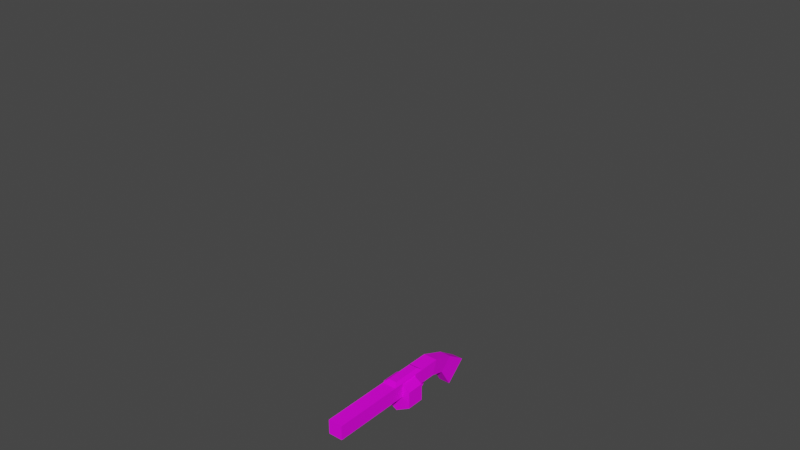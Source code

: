 # Source: model.blend  (saved by Blender 3.2.14; exported with 4.5.12 LTS)
import bpy
from mathutils import Matrix  # noqa: F401  (used for matrix-valued properties, if any)

bpy.ops.wm.read_factory_settings(use_empty=True)
scene = bpy.context.scene
scene.name = 'Scene'

# ---- collections
col_archive = bpy.data.collections.new('archive'); scene.collection.children.link(col_archive)

# ---- images (referenced by path relative to the original .blend; pixels are not part of the script)
import os
ASSET_DIR = os.environ.get("B2B_ASSET_DIR", "")  # directory of the original .blend (textures are referenced by path, not embedded)
HERE = os.path.dirname(os.path.abspath(__file__))  # packed textures are extracted next to this script under _unpacked/

def load_image(name, relpath, width, height, colorspace="sRGB"):
    """Load a texture the original file referenced (path relative to the .blend, or extracted next to this script)."""
    p = next((c for c in (os.path.join(HERE, relpath), os.path.join(ASSET_DIR, relpath)) if relpath and os.path.exists(c)), "")
    if p:
        img = bpy.data.images.load(p, check_existing=True)
        img.name = name
    else:  # same state as the original file: an image datablock whose file is absent (Cycles renders it pink)
        img = bpy.data.images.new(name, width, height)
        img.source = "FILE"
        img.filepath = "//" + (relpath or name)
    img.colorspace_settings.name = colorspace
    return img
img_shotgun_2_texture_png = load_image('shotgun_2_texture.png', 'shotgun_2_texture.png', 1024, 1024, 'sRGB')

# ---- materials (node trees are filled in below, after node groups)
mat_material = bpy.data.materials.new('Material')
mat_material.use_transparent_shadow = False

# ---- material node trees
mat_material.use_nodes = True; mat_material.node_tree.nodes.clear()
_N = mat_material.node_tree.nodes; _L = mat_material.node_tree.links
n0 = _N.new('ShaderNodeBsdfPrincipled'); n0.name = 'Principled BSDF'; n0.location = (10, 300)
n0.distribution = 'GGX'
n0.subsurface_method = 'RANDOM_WALK_SKIN'
n0.inputs[2].default_value = 1.0
n0.inputs[3].default_value = 1.45
n0.inputs[13].default_value = 0.1364
n0.inputs[27].default_value = (0.0, 0.0, 0.0, 1.0)
n0.inputs[28].default_value = 1.0
n1 = _N.new('ShaderNodeOutputMaterial'); n1.name = 'Material Output'; n1.location = (300, 300)
n2 = _N.new('ShaderNodeTexImage'); n2.name = 'Image Texture'; n2.location = (-452, 124)
n2.image = img_shotgun_2_texture_png
n2.interpolation = 'Closest'
_L.new(n0.outputs[0], n1.inputs[0])
_L.new(n2.outputs[0], n0.inputs[0])
n1.is_active_output = True

# ---- world
world_world = bpy.data.worlds.new('World'); scene.world = world_world
world_world.use_nodes = True; world_world.node_tree.nodes.clear()
_N = world_world.node_tree.nodes; _L = world_world.node_tree.links
n0 = _N.new('ShaderNodeOutputWorld'); n0.name = 'World Output'; n0.location = (300, 300)
n1 = _N.new('ShaderNodeBackground'); n1.name = 'Background'; n1.location = (10, 300)
n1.inputs[0].default_value = (0.05088, 0.05088, 0.05088, 1.0)
_L.new(n1.outputs[0], n0.inputs[0])
n0.is_active_output = True
world_world.color = (0.05088, 0.05088, 0.05088)
world_world.use_sun_shadow = False
world_world.sun_shadow_jitter_overblur = 0.0

# ---- meshes
me_cube_005 = bpy.data.meshes.new('Cube.005')
me_cube_005.from_pydata([(0.01124, 0.128, -0.006934), (0.01124, 0.1025, 0.02062), (0.01124, 0.1176, 0.02933), (0.001242, 0.128, -0.006934), (0.001242, 0.1025, 0.02062), (0.001242, 0.1176, 0.02933)], [], [(0, 1, 2), (0, 2, 5, 3), (3, 5, 4), (3, 4, 1, 0), (5, 2, 1, 4)])
_uv = me_cube_005.uv_layers.new(name='UVMap')
_uv.uv.foreach_set('vector', [0.8672, 0.8516, 0.9297, 0.8359, 0.9297, 0.8672, 0.9531, 0.9375, 0.9531, 0.875, 0.9766, 0.875, 0.9766, 0.9375, 0.8672, 0.8516, 0.9297, 0.8359, 0.9297, 0.8672, 0.9766, 0.7812, 0.9766, 0.8438, 0.9531, 0.8438, 0.9531, 0.7812, 0.9766, 0.875, 0.9531, 0.875, 0.9531, 0.8438, 0.9766, 0.8438])
me_cube_005.materials.append(mat_material)
me_cube_005.update()
me_cylinder_001 = bpy.data.meshes.new('Cylinder.001')
me_cylinder_001.from_pydata([(0.07088, 0.03714, -0.04092), (0.07088, -0.03714, -0.04092), (-4.113e-08, 0.03714, -0.08185), (-2.996e-08, -0.03714, -0.08185), (-0.07088, 0.03714, -0.04092), (-0.07088, -0.03714, -0.04092), (-0.07088, 0.03714, 0.04092), (-0.07088, -0.03714, 0.04092), (2.22e-08, 0.03714, 0.08185), (3.337e-08, -0.03714, 0.08185), (0.07088, 0.03714, 0.04092), (0.07088, -0.03714, 0.04092)], [], [(0, 1, 3, 2), (2, 3, 5, 4), (4, 5, 7, 6), (6, 7, 9, 8), (3, 1, 11, 9, 7, 5), (8, 9, 11, 10), (10, 11, 1, 0), (0, 2, 4, 6, 8, 10)])
_uv = me_cylinder_001.uv_layers.new(name='UVMap')
_uv.uv.foreach_set('vector', [0.5312, 0.6016, 0.4453, 0.6016, 0.4453, 0.5078, 0.5312, 0.5078, 0.5312, 0.5078, 0.4453, 0.5078, 0.4453, 0.4141, 0.5312, 0.4141, 0.5312, 0.4141, 0.4453, 0.4141, 0.4453, 0.3203, 0.5312, 0.3203, 0.5312, 0.3203, 0.4453, 0.3203, 0.4453, 0.2266, 0.5312, 0.2266, 0.6562, 0.07031, 0.7422, 0.1172, 0.7422, 0.2266, 0.6562, 0.2734, 0.5703, 0.2266, 0.5703, 0.1172, 0.5312, 0.2266, 0.4453, 0.2266, 0.4453, 0.1328, 0.5312, 0.1328, 0.5312, 0.1328, 0.4453, 0.1328, 0.4453, 0.03906, 0.5312, 0.03906, 0.5703, 0.1172, 0.6562, 0.07031, 0.7422, 0.1172, 0.7422, 0.2266, 0.6562, 0.2734, 0.5703, 0.2266])
me_cylinder_001.materials.append(mat_material)
me_cylinder_001.update()
me_cube_007 = bpy.data.meshes.new('Cube.007')
me_cube_007.from_pydata([(-0.03009, -0.3746, 0.02049), (-0.01821, -0.06052, 0.09338), (-0.03009, -0.3746, 0.08067), (-0.03009, -0.03714, 0.02049), (-0.01821, 0.06147, 0.09338), (0.03009, -0.3746, 0.02049), (0.01821, -0.06052, 0.09338), (0.03009, -0.3746, 0.08067), (0.03009, -0.03714, 0.02049), (0.01821, 0.06147, 0.09338), (0.03009, 0.1453, 0.02049), (0.006566, 0.06513, -0.02827), (0.03009, 0.1672, 0.08067), (0.006566, 0.07091, -0.01848), (0.03009, 0.03714, 0.02049), (0.006566, 0.1126, -0.0201), (0.006566, 0.1071, -0.01226), (-0.03009, 0.1453, 0.02049), (-0.03009, 0.1672, 0.08067), (-0.006566, 0.07091, -0.01848), (-0.006566, 0.06513, -0.02827), (-0.03009, 0.03714, 0.02049), (-0.006566, 0.1071, -0.01226), (-0.006566, 0.1126, -0.0201), (0.02395, 0.2593, -0.08158), (-0.02395, 0.2593, -0.08158), (0.02395, 0.3415, -0.006801), (-0.02395, 0.3415, -0.006801), (0.02395, 0.2098, -0.001316), (-0.02395, 0.2098, -0.001316), (-0.02395, 0.2614, 0.04677), (0.02395, 0.2614, 0.04677), (-1.133e-08, 0.3163, -0.06167), (-0.006566, 0.0496, 0.02049), (-0.006566, 0.05852, 0.02049), (0.006566, 0.05852, 0.02049), (0.006566, 0.0496, 0.02049), (-0.006566, 0.1269, 0.02049), (-0.006566, 0.1374, 0.02049), (0.006566, 0.1269, 0.02049), (0.006566, 0.1374, 0.02049), (-0.03009, 0.08048, 0.08067), (0.03009, 0.08048, 0.08067), (0.03009, -0.07952, 0.08067), (-0.03009, -0.07952, 0.08067), (0.03009, -0.03714, 0.08067), (0.03009, 0.03714, 0.08067), (-0.03009, -0.03714, 0.08067), (-0.03009, 0.03714, 0.08067)], [], [(41, 4, 9, 42), (9, 4, 1, 6), (43, 6, 1, 44), (21, 48, 41, 18, 17), (5, 7, 2, 0), (3, 8, 5, 0), (44, 2, 7, 43), (39, 40, 10, 14, 36, 35, 34, 33, 21, 17, 38, 37), (14, 21, 33, 36), (17, 10, 40, 38), (28, 10, 17, 29), (29, 18, 30), (30, 18, 12, 31), (12, 28, 31), (24, 25, 32), (26, 31, 28, 24), (27, 30, 31, 26), (25, 29, 30, 27), (24, 28, 29, 25), (27, 26, 32), (26, 24, 32), (25, 27, 32), (12, 10, 28), (29, 17, 18), (11, 13, 35, 36), (11, 15, 16, 13), (16, 15, 40, 39), (34, 19, 20, 33), (19, 22, 23, 20), (38, 23, 22, 37), (37, 22, 16, 39), (15, 23, 38, 40), (19, 13, 16, 22), (20, 23, 15, 11), (35, 13, 19, 34), (33, 20, 11, 36), (8, 3, 47, 45), (14, 46, 48, 21), (43, 45, 46, 42, 9, 6), (5, 8, 45, 43, 7), (4, 41, 48, 47, 44, 1), (10, 12, 42, 46, 14), (41, 42, 12, 18), (0, 2, 44, 47, 3), (45, 47, 48, 46)])
_uv = me_cube_007.uv_layers.new(name='UVMap')
_uv.uv.foreach_set('vector', [0.7188, 0.9766, 0.6875, 0.9609, 0.6875, 0.8906, 0.7188, 0.875, 0.6875, 0.8906, 0.6875, 0.9609, 0.4766, 0.9609, 0.4766, 0.8906, 0.4453, 0.875, 0.4766, 0.8906, 0.4766, 0.9609, 0.4453, 0.9766, 0.03125, 0.7578, 0.125, 0.7578, 0.125, 0.8281, 0.125, 0.9531, 0.03125, 0.9219, 0.3125, 0.125, 0.2188, 0.125, 0.2188, 0.03125, 0.3125, 0.03125, 0.4062, 0.6406, 0.3125, 0.6406, 0.3125, 0.125, 0.4062, 0.125, 0.125, 0.5781, 0.125, 0.125, 0.2188, 0.125, 0.2188, 0.5781, 0.3516, 0.8906, 0.3516, 0.9062, 0.3125, 0.9219, 0.3125, 0.7578, 0.3516, 0.7812, 0.3516, 0.7891, 0.3672, 0.7891, 0.3672, 0.7812, 0.4062, 0.7578, 0.4062, 0.9219, 0.3672, 0.9062, 0.3672, 0.8906, 0.3125, 0.7578, 0.4062, 0.7578, 0.3672, 0.7812, 0.3516, 0.7812, 0.4062, 0.9219, 0.3125, 0.9219, 0.3516, 0.9062, 0.3672, 0.9062, 0.875, 0.5156, 0.8672, 0.3828, 0.9609, 0.3828, 0.9531, 0.5156, 0.75, 0.5391, 0.7031, 0.6719, 0.6406, 0.5234, 0.875, 0.5156, 0.8672, 0.3828, 0.9609, 0.3828, 0.9531, 0.5156, 0.7031, 0.6719, 0.75, 0.5391, 0.6406, 0.5234, 0.8516, 0.03906, 0.9766, 0.03906, 0.9141, 0.1719, 0.6172, 0.375, 0.6406, 0.5234, 0.75, 0.5391, 0.7969, 0.3906, 0.875, 0.6641, 0.875, 0.5156, 0.9531, 0.5156, 0.9531, 0.6641, 0.7969, 0.3906, 0.75, 0.5391, 0.6406, 0.5234, 0.6172, 0.375, 0.875, 0.6641, 0.875, 0.5156, 0.9531, 0.5156, 0.9531, 0.6641, 0.9766, 0.3125, 0.8516, 0.3125, 0.9141, 0.1719, 0.8516, 0.3125, 0.8516, 0.03906, 0.9141, 0.1719, 0.9766, 0.03906, 0.9766, 0.3125, 0.9141, 0.1719, 0.7031, 0.6719, 0.7969, 0.6406, 0.75, 0.5391, 0.75, 0.5391, 0.7969, 0.6406, 0.7031, 0.6719, 0.8281, 0.8984, 0.8516, 0.8828, 0.9219, 0.9297, 0.9219, 0.9531, 0.8281, 0.8984, 0.8281, 0.8047, 0.8516, 0.8203, 0.8516, 0.8828, 0.8516, 0.8203, 0.8281, 0.8047, 0.9219, 0.7578, 0.9219, 0.7812, 0.9219, 0.9297, 0.8516, 0.8828, 0.8281, 0.8984, 0.9219, 0.9531, 0.8516, 0.8828, 0.8516, 0.8203, 0.8281, 0.8047, 0.8281, 0.8984, 0.9219, 0.7578, 0.8281, 0.8047, 0.8516, 0.8203, 0.9219, 0.7812, 0.7812, 0.7266, 0.7812, 0.8125, 0.7578, 0.8125, 0.7578, 0.7266, 0.7578, 0.8906, 0.7812, 0.8906, 0.7812, 0.9688, 0.7578, 0.9688, 0.7812, 0.8906, 0.7578, 0.8906, 0.7578, 0.8125, 0.7812, 0.8125, 0.7812, 0.8125, 0.7812, 0.8906, 0.7578, 0.8906, 0.7578, 0.8125, 0.7578, 0.9688, 0.7578, 0.8906, 0.7812, 0.8906, 0.7812, 0.9688, 0.7812, 0.7266, 0.7812, 0.8125, 0.7578, 0.8125, 0.7578, 0.7266, 0.7344, 0.75, 0.7344, 0.8438, 0.6406, 0.8438, 0.6406, 0.75, 0.4297, 0.75, 0.5156, 0.75, 0.5156, 0.8438, 0.4297, 0.8438, 0.4531, 0.8672, 0.5234, 0.8672, 0.6406, 0.8672, 0.7109, 0.8672, 0.6875, 0.8906, 0.4766, 0.8906, 0.3125, 0.125, 0.3125, 0.6406, 0.2188, 0.6406, 0.2188, 0.5781, 0.2188, 0.125, 0.6875, 0.9609, 0.7109, 0.9844, 0.6406, 0.9844, 0.5234, 0.9844, 0.4531, 0.9844, 0.4766, 0.9609, 0.3125, 0.9219, 0.2188, 0.9531, 0.2188, 0.8281, 0.2188, 0.7578, 0.3125, 0.7578, 0.125, 0.8281, 0.2188, 0.8281, 0.2188, 0.9531, 0.125, 0.9531, 0.03125, 0.125, 0.125, 0.125, 0.125, 0.5781, 0.125, 0.6406, 0.03125, 0.6406, 0.6406, 0.75, 0.6406, 0.8438, 0.5156, 0.8438, 0.5156, 0.75])
me_cube_007.materials.append(mat_material)
me_cube_007.update()
me_cube_091 = bpy.data.meshes.new('Cube.091')
me_cube_091.from_pydata([(0.01964, -0.06407, -0.1443), (-0.06751, -0.1076, 0.02547), (0.01964, 0.03123, -0.1443), (-0.06506, 0.0977, 0.02029), (0.0861, -0.05905, -0.1148), (-0.05116, -0.05473, 0.2339), (0.0861, 0.0383, -0.1148), (-0.0511, 0.05639, 0.2319), (-0.04626, -0.06346, -0.03761), (-0.04279, 0.05197, -0.04197), (0.04929, 0.07382, 0.1301), (0.04427, -0.08142, 0.1343), (0.08389, -0.01681, -0.1985), (-0.06506, 0.0977, 0.02029)], [(3, 13)], [(8, 1, 3, 9), (10, 9, 3), (10, 7, 5, 11), (11, 1, 8), (7, 3, 1, 5), (4, 11, 8, 0), (6, 10, 11, 4), (2, 9, 10, 6), (0, 8, 9, 2), (6, 4, 12), (0, 2, 12), (4, 0, 12), (2, 6, 12), (10, 3, 7), (11, 5, 1)])
_uv = me_cube_091.uv_layers.new(name='UVMap')
_uv.uv.foreach_set('vector', [0.7559, 0.1715, 0.7883, 0.191, 0.7004, 0.2297, 0.7059, 0.1926, 0.6938, 0.3043, 0.618, 0.2672, 0.6488, 0.252, 0.6938, 0.3043, 0.7605, 0.3109, 0.7625, 0.3629, 0.6961, 0.3727, 0.6961, 0.3727, 0.6504, 0.425, 0.6187, 0.4102, 0.7605, 0.3109, 0.7004, 0.2297, 0.7883, 0.191, 0.8074, 0.2895, 0.5867, 0.3516, 0.6961, 0.3727, 0.6187, 0.4102, 0.5727, 0.3801, 0.5875, 0.3238, 0.6938, 0.3043, 0.6961, 0.3727, 0.5867, 0.3516, 0.5738, 0.2953, 0.618, 0.2672, 0.6938, 0.3043, 0.5875, 0.3238, 0.7301, 0.1187, 0.7559, 0.1715, 0.7059, 0.1926, 0.6906, 0.1379, 0.5875, 0.3238, 0.5867, 0.3516, 0.5777, 0.3379, 0.5703, 0.3465, 0.5707, 0.3289, 0.5777, 0.3379, 0.5867, 0.3516, 0.5703, 0.3465, 0.5777, 0.3379, 0.5707, 0.3289, 0.5875, 0.3238, 0.5777, 0.3379, 0.6938, 0.3043, 0.7004, 0.2297, 0.7605, 0.3109, 0.6961, 0.3727, 0.7625, 0.3629, 0.7043, 0.4488])
me_cube_091.materials.append(None)
me_cube_091.update()
me_cube_092 = bpy.data.meshes.new('Cube.092')
me_cube_092.from_pydata([(0.05466, -0.009801, -0.153), (-0.1118, -0.03155, 0.1085), (-0.1118, 0.0491, 0.1085), (-0.01019, -0.02356, 0.2122), (-0.01019, 0.04883, 0.2103), (-0.04652, 0.08159, 0.1436), (-0.04652, -0.06403, 0.1551), (0.0392, -0.005196, -0.1322), (0.02213, -0.02256, -0.1322), (0.04376, 0.02094, -0.1301), (0.06673, -0.01904, -0.13), (0.06677, 0.007572, -0.1293), (0.04368, -0.03229, -0.1314)], [], [(8, 2, 7), (9, 5, 4, 11), (11, 4, 3, 10), (12, 6, 1, 8), (5, 2, 1, 6), (4, 5, 6, 3), (10, 3, 6, 12), (2, 9, 7), (0, 8, 7), (0, 7, 9), (0, 11, 10), (0, 10, 12), (0, 9, 11), (0, 12, 8), (8, 1, 2), (2, 5, 9)])
_uv = me_cube_092.uv_layers.new(name='UVMap')
_uv.uv.foreach_set('vector', [0.4254, 0.0832, 0.4605, 0.2176, 0.4137, 0.08438, 0.4543, 0.0457, 0.5855, 0.1035, 0.5914, 0.1434, 0.4453, 0.05469, 0.4453, 0.05469, 0.5914, 0.1434, 0.5703, 0.1719, 0.4391, 0.0625, 0.432, 0.07383, 0.5332, 0.1809, 0.4949, 0.198, 0.4254, 0.0832, 0.6313, 0.1516, 0.6504, 0.1859, 0.627, 0.2176, 0.5859, 0.2066, 0.5914, 0.1434, 0.6313, 0.1516, 0.5859, 0.2066, 0.5703, 0.1719, 0.4391, 0.0625, 0.5703, 0.1719, 0.5332, 0.1809, 0.432, 0.07383, 0.5926, 0.06484, 0.4543, 0.0457, 0.4551, 0.03242, 0.4371, 0.05586, 0.4285, 0.05469, 0.4344, 0.05078, 0.4371, 0.05586, 0.4344, 0.05078, 0.4422, 0.04805, 0.4371, 0.05586, 0.4453, 0.05469, 0.4391, 0.0625, 0.4371, 0.05586, 0.4391, 0.0625, 0.4313, 0.06055, 0.4371, 0.05586, 0.4422, 0.04805, 0.4453, 0.05469, 0.4371, 0.05586, 0.4313, 0.06055, 0.4285, 0.05469, 0.4254, 0.0832, 0.4949, 0.198, 0.4605, 0.2176, 0.5926, 0.06484, 0.5855, 0.1035, 0.4543, 0.0457])
me_cube_092.materials.append(None)
me_cube_092.update()
me_cube_093 = bpy.data.meshes.new('Cube.093')
me_cube_093.from_pydata([(-0.03446, -0.02957, -0.01191), (-0.03223, -0.01167, 0.03457), (0.0004137, 0.006124, -0.01279), (-0.01625, 0.004786, 0.03283), (0.0361, -0.03362, -0.04679), (0.01433, -0.01567, 0.03664), (0.0345, 0.04678, -0.04649), (0.01855, 0.02369, 0.03486), (0.0035, 0.0466, -0.04637), (-0.01183, 0.03894, 0.0317), (-0.003527, -0.04814, -0.04062), (-0.009099, -0.02825, 0.03435)], [], [(0, 1, 3, 2), (8, 9, 7, 6), (6, 7, 5, 4), (10, 11, 1, 0), (8, 6, 4, 10), (5, 7, 3), (7, 9, 3), (2, 10, 0), (4, 5, 11, 10), (2, 3, 9, 8), (3, 11, 5), (3, 1, 11), (2, 8, 10)])
_uv = me_cube_093.uv_layers.new(name='UVMap')
_uv.uv.foreach_set('vector', [0.8734, 0.2887, 0.8895, 0.3141, 0.8793, 0.3227, 0.8531, 0.3098, 0.9645, 0.25, 0.9598, 0.2973, 0.9391, 0.2937, 0.9484, 0.2441, 0.9484, 0.2441, 0.9391, 0.2937, 0.916, 0.2973, 0.9012, 0.2477, 0.8797, 0.2625, 0.9016, 0.3039, 0.8895, 0.3141, 0.8734, 0.2887, 0.9461, 0.2258, 0.9484, 0.2441, 0.9012, 0.2477, 0.8906, 0.225, 0.916, 0.2973, 0.9391, 0.2937, 0.9289, 0.3156, 0.9391, 0.2937, 0.9492, 0.3105, 0.9289, 0.3156, 0.8531, 0.3098, 0.8504, 0.2742, 0.8734, 0.2887, 0.9012, 0.2477, 0.916, 0.2973, 0.9016, 0.3039, 0.8797, 0.2625, 0.9836, 0.2742, 0.9793, 0.3027, 0.9598, 0.2973, 0.9645, 0.25, 0.9289, 0.3156, 0.9102, 0.3117, 0.916, 0.2973, 0.9289, 0.3156, 0.9211, 0.3254, 0.9102, 0.3117, 0.8531, 0.3098, 0.8258, 0.3254, 0.8504, 0.2742])
me_cube_093.materials.append(None)
me_cube_093.update()
me_cube_094 = bpy.data.meshes.new('Cube.094')
me_cube_094.from_pydata([(-0.005405, -0.01122, -0.03373), (-0.02136, -0.01657, 0.03373), (-0.005405, 0.0105, -0.03373), (-0.02136, 0.0173, 0.03373), (0.01108, -0.01122, -0.03373), (0.01569, -0.01657, 0.03373), (0.01108, 0.0105, -0.03373), (0.01569, 0.0173, 0.03373)], [], [(0, 1, 3, 2), (2, 3, 7, 6), (6, 7, 5, 4), (4, 5, 1, 0), (2, 6, 4, 0), (7, 3, 1, 5)])
_uv = me_cube_094.uv_layers.new(name='UVMap')
_uv.uv.foreach_set('vector', [0.8445, 0.1367, 0.8445, 0.1367, 0.8445, 0.1367, 0.8445, 0.1367, 0.8445, 0.1367, 0.8445, 0.1367, 0.8445, 0.1367, 0.8445, 0.1367, 0.8445, 0.1367, 0.8445, 0.1367, 0.8445, 0.1367, 0.8445, 0.1367, 0.8445, 0.1367, 0.8445, 0.1367, 0.8445, 0.1367, 0.8445, 0.1367, 0.8445, 0.1367, 0.8445, 0.1367, 0.8445, 0.1367, 0.8445, 0.1367, 0.8445, 0.1367, 0.8445, 0.1367, 0.8445, 0.1367, 0.8445, 0.1367])
me_cube_094.materials.append(None)
me_cube_094.update()
me_cube_095 = bpy.data.meshes.new('Cube.095')
me_cube_095.from_pydata([(-0.009322, -0.006954, -0.03195), (-0.01211, -0.01377, 0.02975), (-0.009605, 0.006425, -0.03195), (-0.01239, 0.0143, 0.02975), (0.005083, -0.0002647, -0.03195), (0.01663, 0.0002647, 0.03415)], [], [(0, 1, 3, 2), (2, 3, 5, 4), (4, 5, 1, 0), (2, 4, 0), (5, 3, 1)])
_uv = me_cube_095.uv_layers.new(name='UVMap')
_uv.uv.foreach_set('vector', [0.9539, 0.1148, 0.9359, 0.1504, 0.9211, 0.1406, 0.9484, 0.1109, 0.9754, 0.1215, 0.9754, 0.1613, 0.9535, 0.1621, 0.9648, 0.1199, 0.9648, 0.1199, 0.9535, 0.1621, 0.9359, 0.1504, 0.9539, 0.1148, 0.9484, 0.1109, 0.9566, 0.1055, 0.9539, 0.1148, 0.918, 0.1621, 0.9211, 0.1406, 0.9359, 0.1504])
me_cube_095.materials.append(None)
me_cube_095.update()
me_cube_096 = bpy.data.meshes.new('Cube.096')
me_cube_096.from_pydata([(-0.006629, 0.005737, -0.01885), (-0.01197, 0.008495, 0.0172), (0.00447, 0.006918, -0.01885), (0.01134, 0.01074, 0.0172), (-0.005694, -0.004946, -0.01885), (-0.01012, -0.01272, 0.0205), (0.005404, -0.003766, -0.01885), (0.0132, -0.01047, 0.0205)], [], [(0, 1, 3, 2), (2, 3, 7, 6), (6, 7, 5, 4), (4, 5, 1, 0), (2, 6, 4, 0), (7, 3, 1, 5)])
_uv = me_cube_096.uv_layers.new(name='UVMap')
_uv.uv.foreach_set('vector', [0.8434, 0.02539, 0.8664, 0.02734, 0.8633, 0.04375, 0.8422, 0.03281, 0.8422, 0.03281, 0.8633, 0.04375, 0.8574, 0.05586, 0.8375, 0.03828, 0.8375, 0.03828, 0.8574, 0.05586, 0.8465, 0.06562, 0.8324, 0.04375, 0.8324, 0.04375, 0.8465, 0.06562, 0.8324, 0.06719, 0.8273, 0.04531, 0.8344, 0.0332, 0.8375, 0.03828, 0.8324, 0.04375, 0.8281, 0.03789, 0.8574, 0.05586, 0.8664, 0.0668, 0.8555, 0.07578, 0.8465, 0.06562])
me_cube_096.materials.append(None)
me_cube_096.update()
me_cube_097 = bpy.data.meshes.new('Cube.097')
me_cube_097.from_pydata([(-0.005405, -0.01122, -0.03373), (-0.02136, -0.01657, 0.03373), (-0.005405, 0.0105, -0.03373), (-0.02136, 0.0173, 0.03373), (0.01108, -0.01122, -0.03373), (0.01569, -0.01657, 0.03373), (0.01108, 0.0105, -0.03373), (0.01569, 0.0173, 0.03373)], [], [(0, 1, 3, 2), (2, 3, 7, 6), (6, 7, 5, 4), (4, 5, 1, 0), (2, 6, 4, 0), (7, 3, 1, 5)])
_uv = me_cube_097.uv_layers.new(name='UVMap')
_uv.uv.foreach_set('vector', [0.8445, 0.1367, 0.8445, 0.1367, 0.8445, 0.1367, 0.8445, 0.1367, 0.8445, 0.1367, 0.8445, 0.1367, 0.8445, 0.1367, 0.8445, 0.1367, 0.8445, 0.1367, 0.8445, 0.1367, 0.8445, 0.1367, 0.8445, 0.1367, 0.8445, 0.1367, 0.8445, 0.1367, 0.8445, 0.1367, 0.8445, 0.1367, 0.8445, 0.1367, 0.8445, 0.1367, 0.8445, 0.1367, 0.8445, 0.1367, 0.8445, 0.1367, 0.8445, 0.1367, 0.8445, 0.1367, 0.8445, 0.1367])
me_cube_097.materials.append(None)
me_cube_097.update()
me_cube_098 = bpy.data.meshes.new('Cube.098')
me_cube_098.from_pydata([(-0.008398, 0.000529, -0.02995), (-0.01578, 0.01612, 0.02422), (0.006807, 0.001859, -0.02995), (0.01241, 0.01859, 0.02422), (-0.007191, -0.01327, -0.02995), (-0.01203, -0.007184, 0.03567), (0.008014, -0.01194, -0.02995), (0.01616, -0.004717, 0.03567)], [], [(0, 1, 3, 2), (2, 3, 7, 6), (6, 7, 5, 4), (4, 5, 1, 0), (2, 6, 4, 0), (7, 3, 1, 5)])
_uv = me_cube_098.uv_layers.new(name='UVMap')
_uv.uv.foreach_set('vector', [0.941, 0.009375, 0.9766, 0.01836, 0.9707, 0.03594, 0.9387, 0.01914, 0.9387, 0.01914, 0.9707, 0.03594, 0.9664, 0.05117, 0.9316, 0.02539, 0.9316, 0.02539, 0.9664, 0.05117, 0.9527, 0.06484, 0.925, 0.03125, 0.925, 0.03125, 0.9527, 0.06484, 0.9375, 0.06914, 0.9191, 0.03906, 0.9266, 0.01914, 0.9316, 0.02539, 0.925, 0.03125, 0.9191, 0.02617, 0.9664, 0.05117, 0.9766, 0.06484, 0.9645, 0.07773, 0.9527, 0.06484])
me_cube_098.materials.append(None)
me_cube_098.update()
me_cube_099 = bpy.data.meshes.new('Cube.099')
me_cube_099.from_pydata([(-0.009322, -0.006954, -0.03195), (-0.01211, -0.01377, 0.02975), (-0.009605, 0.006425, -0.03195), (-0.01239, 0.0143, 0.02975), (0.005083, -0.0002647, -0.03195), (0.01663, 0.0002647, 0.03415)], [], [(0, 1, 3, 2), (2, 3, 5, 4), (4, 5, 1, 0), (2, 4, 0), (5, 3, 1)])
_uv = me_cube_099.uv_layers.new(name='UVMap')
_uv.uv.foreach_set('vector', [0.9484, 0.1344, 0.9484, 0.1344, 0.9484, 0.1344, 0.9484, 0.1344, 0.9484, 0.1344, 0.9484, 0.1344, 0.9484, 0.1344, 0.9484, 0.1344, 0.9484, 0.1344, 0.9484, 0.1344, 0.9484, 0.1344, 0.9484, 0.1344, 0.9484, 0.1344, 0.9484, 0.1344, 0.9484, 0.1344, 0.9484, 0.1344, 0.9484, 0.1344, 0.9484, 0.1344])
me_cube_099.materials.append(None)
me_cube_099.update()
me_cube_100 = bpy.data.meshes.new('Cube.100')
me_cube_100.from_pydata([(-0.0612, -0.1324, -0.0552), (-0.0612, -0.127, -0.02305), (-0.04619, 0.0973, -0.05294), (-0.02281, 0.09519, 0.03211), (0.06703, -0.1324, -0.0552), (0.06703, -0.127, -0.02305), (0.03826, 0.0973, -0.04981), (0.01488, 0.09519, 0.03351), (-0.05714, -0.004642, -0.05395), (-0.03368, -0.003407, 0.01028), (0.05768, -0.004642, -0.05221), (0.03818, -0.01196, 0.01289), (0.001283, 0.04118, 0.0782)], [], [(8, 9, 3, 2), (2, 3, 7, 6), (10, 11, 5, 4), (4, 5, 1, 0), (8, 10, 4, 0), (11, 9, 1, 5), (11, 7, 12), (2, 6, 10, 8), (6, 7, 11, 10), (0, 1, 9, 8), (3, 9, 12), (7, 3, 12), (9, 11, 12)])
_uv = me_cube_100.uv_layers.new(name='UVMap')
_uv.uv.foreach_set('vector', [0.4047, 0.3484, 0.4156, 0.3176, 0.4555, 0.3227, 0.4461, 0.3578, 0.4461, 0.3578, 0.4805, 0.3734, 0.4781, 0.3891, 0.4418, 0.3934, 0.4305, 0.2492, 0.4203, 0.2828, 0.3594, 0.2523, 0.3594, 0.2336, 0.3363, 0.2484, 0.3594, 0.2523, 0.3469, 0.3203, 0.3289, 0.3184, 0.4047, 0.3484, 0.3988, 0.3957, 0.3449, 0.3934, 0.352, 0.3402, 0.4203, 0.2828, 0.4156, 0.3176, 0.3469, 0.3203, 0.3594, 0.2523, 0.4203, 0.2828, 0.4629, 0.3051, 0.4418, 0.307, 0.4461, 0.3578, 0.4418, 0.3934, 0.3988, 0.3957, 0.4047, 0.3484, 0.4805, 0.268, 0.4629, 0.3051, 0.4203, 0.2828, 0.4305, 0.2492, 0.341, 0.3363, 0.3469, 0.3203, 0.4156, 0.3176, 0.4047, 0.3484, 0.4555, 0.3227, 0.4156, 0.3176, 0.4418, 0.307, 0.4629, 0.3051, 0.4555, 0.3227, 0.4418, 0.307, 0.4156, 0.3176, 0.4203, 0.2828, 0.4418, 0.307])
me_cube_100.materials.append(None)
me_cube_100.update()
me_cube_101 = bpy.data.meshes.new('Cube.101')
me_cube_101.from_pydata([(-0.02761, -0.02402, -0.3435), (-0.03841, -0.03885, 0.05263), (-0.0482, 0.05761, -0.3037), (-0.03841, 0.03187, 0.05263), (0.08491, -0.02139, -0.3306), (0.04183, -0.03885, 0.1452), (0.07553, 0.04337, -0.2966), (0.04183, 0.03187, 0.1452), (0.01984, 0.08296, -0.2866), (0.00171, 0.06723, 0.0989), (0.02725, -0.04917, -0.3858), (0.00171, -0.07421, 0.0989), (-0.07219, -0.06053, 0.01605), (-0.07817, 0.06464, 0.01759), (0.00171, 0.1163, 0.1011), (0.0774, 0.05305, 0.2065), (0.0774, -0.09287, 0.1862), (0.00171, -0.1281, 0.09369), (-0.04103, -0.003491, 0.1354)], [], [(0, 12, 13, 2), (8, 14, 15, 6), (6, 15, 16, 4), (10, 17, 12, 0), (8, 6, 4, 10), (11, 5, 18), (3, 1, 18), (2, 8, 10, 0), (4, 16, 17, 10), (2, 13, 14, 8), (1, 3, 13, 12), (9, 7, 15, 14), (7, 5, 16, 15), (11, 1, 12, 17), (3, 9, 14, 13), (5, 11, 17, 16), (1, 11, 18), (7, 9, 18), (9, 3, 18), (5, 7, 18)])
_uv = me_cube_101.uv_layers.new(name='UVMap')
_uv.uv.foreach_set('vector', [0.1148, 0.3961, 0.1176, 0.5434, 0.07187, 0.5402, 0.08086, 0.4125, 0.2277, 0.3934, 0.2891, 0.5418, 0.2633, 0.5953, 0.1992, 0.3973, 0.1992, 0.3973, 0.2633, 0.5953, 0.2023, 0.6039, 0.1695, 0.3918, 0.1387, 0.3762, 0.1605, 0.5742, 0.1176, 0.5434, 0.1148, 0.3961, 0.06172, 0.3887, 0.06953, 0.3609, 0.09687, 0.348, 0.1266, 0.3668, 0.1164, 0.5766, 0.1043, 0.593, 0.0957, 0.5754, 0.08516, 0.5574, 0.1078, 0.5582, 0.0957, 0.5754, 0.08086, 0.4125, 0.06172, 0.3887, 0.1266, 0.3668, 0.1148, 0.3961, 0.1695, 0.3918, 0.2023, 0.6039, 0.1605, 0.5742, 0.1387, 0.3762, 0.2531, 0.375, 0.3117, 0.4949, 0.2891, 0.5418, 0.2277, 0.3934, 0.1078, 0.5582, 0.08516, 0.5574, 0.07187, 0.5402, 0.1176, 0.5434, 0.07539, 0.5758, 0.08516, 0.5926, 0.08008, 0.6109, 0.06172, 0.577, 0.08516, 0.5926, 0.1043, 0.593, 0.1176, 0.6082, 0.08008, 0.6109, 0.1164, 0.5766, 0.1078, 0.5582, 0.1176, 0.5434, 0.1309, 0.5781, 0.08516, 0.5574, 0.07539, 0.5758, 0.06172, 0.577, 0.07187, 0.5402, 0.1043, 0.593, 0.1164, 0.5766, 0.1309, 0.5781, 0.1176, 0.6082, 0.1078, 0.5582, 0.1164, 0.5766, 0.0957, 0.5754, 0.08516, 0.5926, 0.07539, 0.5758, 0.0957, 0.5754, 0.07539, 0.5758, 0.08516, 0.5574, 0.0957, 0.5754, 0.1043, 0.593, 0.08516, 0.5926, 0.0957, 0.5754])
me_cube_101.materials.append(None)
me_cube_101.update()
me_cube_102 = bpy.data.meshes.new('Cube.102')
me_cube_102.from_pydata([(-0.004497, -0.02941, -0.3749), (-0.06856, -0.05856, 0.1014), (-0.04604, 0.08769, -0.1148), (-0.06856, 0.03462, 0.1217), (0.07068, -0.02941, -0.3704), (0.0449, -0.05856, 0.1014), (0.08543, 0.08769, -0.108), (0.0449, 0.03462, 0.1217), (-0.01293, -0.02788, 0.1639), (0.009006, 0.05513, -0.3601), (0.05532, 0.05513, -0.3578)], [], [(0, 1, 3, 2), (2, 3, 7, 6), (6, 7, 5, 4), (4, 5, 1, 0), (0, 2, 9), (3, 1, 8), (1, 5, 8), (7, 3, 8), (5, 7, 8), (6, 2, 9, 10), (10, 9, 0, 4), (6, 4, 10)])
_uv = me_cube_102.uv_layers.new(name='UVMap')
_uv.uv.foreach_set('vector', [0.2285, 0.2641, 0.1871, 0.04453, 0.2301, 0.0293, 0.2684, 0.1359, 0.04648, 0.1676, 0.05117, 0.06289, 0.09453, 0.0668, 0.1035, 0.1723, 0.1035, 0.1723, 0.09453, 0.0668, 0.1379, 0.06016, 0.1945, 0.2711, 0.1945, 0.2711, 0.1379, 0.06016, 0.1871, 0.04453, 0.2285, 0.2641, 0.2285, 0.2641, 0.2684, 0.1359, 0.2684, 0.2527, 0.05117, 0.06289, 0.05625, 0.03086, 0.07422, 0.04766, 0.05625, 0.03086, 0.09453, 0.03398, 0.07422, 0.04766, 0.09453, 0.0668, 0.05117, 0.06289, 0.07422, 0.04766, 0.09453, 0.03398, 0.09453, 0.0668, 0.07422, 0.04766, 0.1035, 0.1723, 0.04648, 0.1676, 0.05586, 0.2773, 0.07617, 0.2789, 0.2094, 0.3086, 0.2309, 0.3035, 0.2285, 0.2641, 0.1945, 0.2711, 0.1035, 0.1723, 0.1945, 0.2711, 0.1543, 0.2789])
me_cube_102.materials.append(None)
me_cube_102.update()
me_cube_025 = bpy.data.meshes.new('Cube.025')
me_cube_025.from_pydata([(0.05964, 0.06249, 1.659), (0.04646, 0.01806, 1.837), (0.02776, -0.04638, 1.633), (0.01845, -0.03971, 1.817), (0.1429, 0.1043, 1.691), (0.0964, -0.09439, 1.638), (0.08, -0.1776, 1.472), (0.1082, 0.1413, 1.509), (0.2457, 0.01222, 1.557), (0.06, -0.1582, 1.162), (0.1382, 0.02886, 1.255), (1.733e-09, 0.007475, 0.9345), (0.07781, 0.06903, 1.259), (0.1415, 0.08781, 1.068), (0.2006, -0.05275, 1.638), (0.2006, 0.04953, 1.654), (0.2006, 0.1145, 1.573), (0.2006, -0.02508, 1.46), (0.2006, 0.0772, 1.476), (0.2006, -0.09006, 1.541), (0.04399, -0.1118, 0.9713), (0.1631, -0.0883, 1.248), (-0.05964, 0.06249, 1.659), (-0.04646, 0.01806, 1.837), (-0.02776, -0.04638, 1.633), (-0.01845, -0.03971, 1.817), (-0.1429, 0.1043, 1.691), (-0.0964, -0.09439, 1.638), (-0.08, -0.1776, 1.472), (-0.1082, 0.1413, 1.509), (-0.2457, 0.01222, 1.557), (-0.06, -0.1582, 1.162), (-0.1382, 0.02886, 1.255), (-0.07781, 0.06903, 1.259), (-0.1415, 0.08781, 1.068), (-0.2006, -0.05275, 1.638), (-0.2006, 0.04953, 1.654), (-0.2006, 0.1145, 1.573), (-0.2006, -0.02508, 1.46), (-0.2006, 0.0772, 1.476), (-0.2006, -0.09006, 1.541), (-0.04399, -0.1118, 0.9713), (-0.1631, -0.0883, 1.248)], [], [(0, 1, 3, 2), (0, 2, 5, 4), (4, 16, 7), (4, 5, 14, 15), (5, 6, 19, 14), (6, 21, 17), (17, 19, 6), (16, 18, 7), (21, 9, 20), (21, 10, 18, 17), (18, 10, 12), (8, 15, 14), (8, 16, 15), (8, 17, 18), (8, 14, 19), (8, 18, 16), (8, 19, 17), (10, 13, 12), (18, 12, 7), (13, 21, 20), (13, 20, 11), (22, 24, 25, 23), (22, 26, 27, 24), (37, 26, 29), (26, 36, 35, 27), (27, 35, 40, 28), (42, 28, 38), (38, 28, 40), (37, 29, 39), (42, 41, 31), (42, 38, 39, 32), (39, 33, 32), (30, 35, 36), (30, 36, 37), (30, 39, 38), (30, 40, 35), (30, 37, 39), (30, 38, 40), (32, 33, 34), (39, 29, 33), (34, 42, 32), (34, 11, 41), (6, 5, 27, 28), (9, 6, 28, 31), (20, 9, 31, 41), (11, 20, 41), (13, 11, 34), (12, 13, 34, 33), (12, 33, 29, 7), (4, 7, 29, 26), (0, 4, 26, 22), (1, 0, 22, 23), (3, 1, 23, 25), (2, 3, 25, 24), (5, 2, 24, 27), (13, 10, 21), (34, 41, 42), (6, 9, 21), (42, 31, 28), (4, 15, 16), (37, 36, 26)])
_k = set([(7, 12)])
me_cube_025.attributes.new('sharp_edge', 'BOOLEAN', 'EDGE').data.foreach_set('value', [ (min(e.vertices), max(e.vertices)) in _k for e in me_cube_025.edges])
_uv = me_cube_025.uv_layers.new(name='UVMap')
_uv.uv.foreach_set('vector', [0.8562, 0.8492, 0.8621, 0.9301, 0.832, 0.9305, 0.8043, 0.8547, 0.5762, 0.8613, 0.5527, 0.8156, 0.5789, 0.7898, 0.6176, 0.8742, 0.8191, 0.8262, 0.7934, 0.7746, 0.8344, 0.7445, 0.6176, 0.8742, 0.5789, 0.7898, 0.6277, 0.7973, 0.6383, 0.8418, 0.5789, 0.7898, 0.5715, 0.7082, 0.6293, 0.7516, 0.6277, 0.7973, 0.5715, 0.7082, 0.6191, 0.6066, 0.6562, 0.698, 0.657, 0.7164, 0.6293, 0.7516, 0.5715, 0.7082, 0.7277, 0.7383, 0.702, 0.7008, 0.7535, 0.6945, 0.623, 0.5969, 0.5629, 0.5688, 0.5555, 0.4828, 0.6191, 0.6066, 0.6719, 0.6023, 0.702, 0.7008, 0.6562, 0.698, 0.702, 0.7008, 0.6719, 0.6023, 0.702, 0.591, 0.7082, 0.8023, 0.7082, 0.7598, 0.7449, 0.7816, 0.7082, 0.8023, 0.6715, 0.7805, 0.7082, 0.7598, 0.7082, 0.8023, 0.7078, 0.8453, 0.6715, 0.8234, 0.7082, 0.8023, 0.7449, 0.7816, 0.7449, 0.8238, 0.7082, 0.8023, 0.6715, 0.8234, 0.6715, 0.7805, 0.7082, 0.8023, 0.7449, 0.8238, 0.7078, 0.8453, 0.816, 0.6324, 0.8199, 0.5461, 0.848, 0.6305, 0.702, 0.7008, 0.702, 0.591, 0.7535, 0.6945, 0.6617, 0.4938, 0.623, 0.5969, 0.5555, 0.4828, 0.8199, 0.5461, 0.8367, 0.4414, 0.8824, 0.4777, 0.9082, 0.8492, 0.9594, 0.8547, 0.9316, 0.9305, 0.9023, 0.9301, 0.4973, 0.8613, 0.4559, 0.8742, 0.4941, 0.7898, 0.5207, 0.8156, 0.9707, 0.7746, 0.9445, 0.8262, 0.9297, 0.7445, 0.4559, 0.8742, 0.4344, 0.8418, 0.4457, 0.7973, 0.4941, 0.7898, 0.4941, 0.7898, 0.4457, 0.7973, 0.4441, 0.7516, 0.5016, 0.7082, 0.4543, 0.6066, 0.5016, 0.7082, 0.4164, 0.698, 0.4164, 0.7164, 0.5016, 0.7082, 0.4441, 0.7516, 0.3449, 0.7383, 0.3199, 0.6945, 0.3707, 0.7008, 0.4504, 0.5969, 0.5172, 0.4828, 0.5105, 0.5688, 0.4543, 0.6066, 0.4164, 0.698, 0.3707, 0.7008, 0.4012, 0.6023, 0.3707, 0.7008, 0.3715, 0.591, 0.4012, 0.6023, 0.7082, 0.8023, 0.6715, 0.7816, 0.7078, 0.7598, 0.7082, 0.8023, 0.7078, 0.7598, 0.7449, 0.7805, 0.7082, 0.8023, 0.7449, 0.8234, 0.7082, 0.8453, 0.7082, 0.8023, 0.6715, 0.8238, 0.6715, 0.7816, 0.7082, 0.8023, 0.7449, 0.7805, 0.7449, 0.8234, 0.7082, 0.8023, 0.7082, 0.8453, 0.6715, 0.8238, 0.948, 0.6324, 0.9164, 0.6305, 0.9441, 0.5461, 0.3707, 0.7008, 0.3199, 0.6945, 0.3715, 0.591, 0.9441, 0.5461, 1.0, 0.6426, 0.948, 0.6324, 0.9441, 0.5461, 0.8824, 0.4777, 0.9273, 0.4414, 0.5715, 0.7082, 0.5789, 0.7898, 0.4941, 0.7898, 0.5016, 0.7082, 0.5629, 0.5715, 0.5715, 0.7082, 0.5016, 0.7082, 0.5102, 0.5715, 0.5555, 0.4828, 0.5629, 0.5688, 0.5105, 0.5688, 0.5172, 0.4828, 0.5363, 0.4277, 0.5555, 0.4828, 0.5172, 0.4828, 0.8199, 0.5461, 0.8824, 0.4777, 0.9441, 0.5461, 0.848, 0.6305, 0.8199, 0.5461, 0.9441, 0.5461, 0.9164, 0.6305, 0.848, 0.6305, 0.9164, 0.6305, 0.9297, 0.7445, 0.8344, 0.7445, 0.8191, 0.8262, 0.8344, 0.7445, 0.9297, 0.7445, 0.9445, 0.8262, 0.8562, 0.8492, 0.8191, 0.8262, 0.9445, 0.8262, 0.9082, 0.8492, 0.8621, 0.9301, 0.8562, 0.8492, 0.9082, 0.8492, 0.9023, 0.9301, 0.8742, 0.957, 0.8621, 0.9301, 0.9023, 0.9301, 0.8898, 0.957, 0.8043, 0.8547, 0.832, 0.9305, 0.8172, 0.9371, 0.7824, 0.8641, 0.5789, 0.7898, 0.5492, 0.8113, 0.5242, 0.8113, 0.4941, 0.7898, 0.8199, 0.5461, 0.816, 0.6324, 0.7645, 0.6426, 0.4117, 0.4938, 0.5172, 0.4828, 0.4504, 0.5969, 0.5715, 0.7082, 0.5629, 0.5715, 0.6191, 0.6066, 0.4543, 0.6066, 0.5102, 0.5715, 0.5016, 0.7082, 0.8191, 0.8262, 0.7816, 0.8184, 0.7934, 0.7746, 0.9707, 0.7746, 0.9828, 0.8184, 0.9445, 0.8262])
me_cube_025.materials.append(None)
me_cube_025.use_mirror_x = True
me_cube_025.update()
me_cube_031 = bpy.data.meshes.new('Cube.031')
me_cube_031.from_pydata([(-0.005405, -0.01122, -0.03373), (-0.02136, -0.01657, 0.03373), (-0.005405, 0.0105, -0.03373), (-0.02136, 0.0173, 0.03373), (0.01108, -0.01122, -0.03373), (0.01569, -0.01657, 0.03373), (0.01108, 0.0105, -0.03373), (0.01569, 0.0173, 0.03373)], [], [(0, 1, 3, 2), (2, 3, 7, 6), (6, 7, 5, 4), (4, 5, 1, 0), (2, 6, 4, 0), (7, 3, 1, 5)])
_uv = me_cube_031.uv_layers.new(name='UVMap')
_uv.uv.foreach_set('vector', [0.8215, 0.1277, 0.8344, 0.1703, 0.8133, 0.1762, 0.8074, 0.1324, 0.8473, 0.1055, 0.8871, 0.1258, 0.8723, 0.1437, 0.841, 0.1129, 0.841, 0.1129, 0.8723, 0.1437, 0.8551, 0.1582, 0.8305, 0.1227, 0.8305, 0.1227, 0.8551, 0.1582, 0.8344, 0.1703, 0.8215, 0.1277, 0.8344, 0.1055, 0.841, 0.1129, 0.8305, 0.1227, 0.8234, 0.1148, 0.8723, 0.1437, 0.8871, 0.1625, 0.8711, 0.1762, 0.8551, 0.1582])
me_cube_031.materials.append(None)
me_cube_031.update()
me_cube_047 = bpy.data.meshes.new('Cube.047')
me_cube_047.from_pydata([(-0.008398, 0.000529, -0.02995), (-0.01578, 0.01612, 0.02422), (0.006807, 0.001859, -0.02995), (0.01241, 0.01859, 0.02422), (-0.007191, -0.01327, -0.02995), (-0.01203, -0.007184, 0.03567), (0.008014, -0.01194, -0.02995), (0.01616, -0.004717, 0.03567)], [], [(0, 1, 3, 2), (2, 3, 7, 6), (6, 7, 5, 4), (4, 5, 1, 0), (2, 6, 4, 0), (7, 3, 1, 5)])
_uv = me_cube_047.uv_layers.new(name='UVMap')
_uv.uv.foreach_set('vector', [0.9465, 0.03906, 0.9465, 0.03906, 0.9465, 0.03906, 0.9465, 0.03906, 0.9465, 0.03906, 0.9465, 0.03906, 0.9465, 0.03906, 0.9465, 0.03906, 0.9465, 0.03906, 0.9465, 0.03906, 0.9465, 0.03906, 0.9465, 0.03906, 0.9465, 0.03906, 0.9465, 0.03906, 0.9465, 0.03906, 0.9465, 0.03906, 0.9465, 0.03906, 0.9465, 0.03906, 0.9465, 0.03906, 0.9465, 0.03906, 0.9465, 0.03906, 0.9465, 0.03906, 0.9465, 0.03906, 0.9465, 0.03906])
me_cube_047.materials.append(None)
me_cube_047.update()
me_cube_049 = bpy.data.meshes.new('Cube.049')
me_cube_049.from_pydata([(-0.009322, -0.006954, -0.03195), (-0.01211, -0.01377, 0.02975), (-0.009605, 0.006425, -0.03195), (-0.01239, 0.0143, 0.02975), (0.005083, -0.0002647, -0.03195), (0.01663, 0.0002647, 0.03415)], [], [(0, 1, 3, 2), (2, 3, 5, 4), (4, 5, 1, 0), (2, 4, 0), (5, 3, 1)])
_uv = me_cube_049.uv_layers.new(name='UVMap')
_uv.uv.foreach_set('vector', [0.9539, 0.1148, 0.9359, 0.1504, 0.9211, 0.1406, 0.9484, 0.1109, 0.9754, 0.1215, 0.9754, 0.1613, 0.9535, 0.1621, 0.9648, 0.1199, 0.9648, 0.1199, 0.9535, 0.1621, 0.9359, 0.1504, 0.9539, 0.1148, 0.9484, 0.1109, 0.9566, 0.1055, 0.9539, 0.1148, 0.918, 0.1621, 0.9211, 0.1406, 0.9359, 0.1504])
me_cube_049.materials.append(None)
me_cube_049.update()
me_cube_050 = bpy.data.meshes.new('Cube.050')
me_cube_050.from_pydata([(-0.0612, -0.1324, -0.0552), (-0.0612, -0.127, -0.02305), (-0.04619, 0.0973, -0.05294), (-0.02281, 0.09519, 0.03211), (0.06703, -0.1324, -0.0552), (0.06703, -0.127, -0.02305), (0.03826, 0.0973, -0.04981), (0.01488, 0.09519, 0.03351), (-0.05714, -0.004642, -0.05395), (-0.03368, -0.003407, 0.01028), (0.05768, -0.004642, -0.05221), (0.03818, -0.01196, 0.01289), (0.001283, 0.04118, 0.0782)], [], [(8, 9, 3, 2), (2, 3, 7, 6), (10, 11, 5, 4), (4, 5, 1, 0), (8, 10, 4, 0), (11, 9, 1, 5), (11, 7, 12), (2, 6, 10, 8), (6, 7, 11, 10), (0, 1, 9, 8), (3, 9, 12), (7, 3, 12), (9, 11, 12)])
_uv = me_cube_050.uv_layers.new(name='UVMap')
_uv.uv.foreach_set('vector', [0.4047, 0.3484, 0.4148, 0.3176, 0.4559, 0.3227, 0.4465, 0.3578, 0.4465, 0.3578, 0.4805, 0.373, 0.4781, 0.3887, 0.4418, 0.393, 0.4305, 0.2492, 0.4203, 0.2828, 0.3594, 0.2523, 0.3594, 0.234, 0.3359, 0.2484, 0.3594, 0.2523, 0.3469, 0.3203, 0.3293, 0.3191, 0.4047, 0.3484, 0.3992, 0.3957, 0.3449, 0.3934, 0.352, 0.3402, 0.4203, 0.2828, 0.4148, 0.3176, 0.3469, 0.3203, 0.3594, 0.2523, 0.4203, 0.2828, 0.4645, 0.3051, 0.4418, 0.307, 0.4465, 0.3578, 0.4418, 0.393, 0.3992, 0.3957, 0.4047, 0.3484, 0.4805, 0.268, 0.4645, 0.3051, 0.4203, 0.2828, 0.4305, 0.2492, 0.341, 0.3363, 0.3469, 0.3203, 0.4148, 0.3176, 0.4047, 0.3484, 0.4559, 0.3227, 0.4148, 0.3176, 0.4418, 0.307, 0.4645, 0.3051, 0.4559, 0.3227, 0.4418, 0.307, 0.4148, 0.3176, 0.4203, 0.2828, 0.4418, 0.307])
me_cube_050.materials.append(None)
me_cube_050.update()
me_cube_059 = bpy.data.meshes.new('Cube.059')
me_cube_059.from_pydata([(-0.02761, -0.02402, -0.3435), (-0.03841, -0.03885, 0.05263), (-0.0482, 0.05761, -0.3037), (-0.03841, 0.03187, 0.05263), (0.08491, -0.02139, -0.3306), (0.04183, -0.03885, 0.1452), (0.07553, 0.04337, -0.2966), (0.04183, 0.03187, 0.1452), (0.01984, 0.08296, -0.2866), (0.00171, 0.06723, 0.0989), (0.02725, -0.04917, -0.3858), (0.00171, -0.07421, 0.0989), (-0.07219, -0.06053, 0.01605), (-0.07817, 0.06464, 0.01759), (0.00171, 0.1163, 0.1011), (0.0774, 0.05305, 0.2065), (0.0774, -0.09287, 0.1862), (0.00171, -0.1281, 0.09369), (-0.04103, -0.003491, 0.1354)], [], [(0, 12, 13, 2), (8, 14, 15, 6), (6, 15, 16, 4), (10, 17, 12, 0), (8, 6, 4, 10), (11, 5, 18), (3, 1, 18), (2, 8, 10, 0), (4, 16, 17, 10), (2, 13, 14, 8), (1, 3, 13, 12), (9, 7, 15, 14), (7, 5, 16, 15), (11, 1, 12, 17), (3, 9, 14, 13), (5, 11, 17, 16), (1, 11, 18), (7, 9, 18), (9, 3, 18), (5, 7, 18)])
_uv = me_cube_059.uv_layers.new(name='UVMap')
_uv.uv.foreach_set('vector', [0.1148, 0.3961, 0.1176, 0.5434, 0.07187, 0.5402, 0.08086, 0.4125, 0.2277, 0.3934, 0.2891, 0.5418, 0.2633, 0.5953, 0.1992, 0.3973, 0.1992, 0.3973, 0.2633, 0.5953, 0.2023, 0.6039, 0.1695, 0.3918, 0.1387, 0.3762, 0.1605, 0.5742, 0.1176, 0.5434, 0.1148, 0.3961, 0.06172, 0.3887, 0.06953, 0.3609, 0.09687, 0.348, 0.1266, 0.3668, 0.1164, 0.5766, 0.1043, 0.593, 0.0957, 0.5754, 0.08516, 0.5574, 0.1078, 0.5582, 0.0957, 0.5754, 0.08086, 0.4125, 0.06172, 0.3887, 0.1266, 0.3668, 0.1148, 0.3961, 0.1695, 0.3918, 0.2023, 0.6039, 0.1605, 0.5742, 0.1387, 0.3762, 0.2531, 0.375, 0.3117, 0.4949, 0.2891, 0.5418, 0.2277, 0.3934, 0.1078, 0.5582, 0.08516, 0.5574, 0.07187, 0.5402, 0.1176, 0.5434, 0.07539, 0.5758, 0.08516, 0.5926, 0.08008, 0.6109, 0.06172, 0.577, 0.08516, 0.5926, 0.1043, 0.593, 0.1176, 0.6082, 0.08008, 0.6109, 0.1164, 0.5766, 0.1078, 0.5582, 0.1176, 0.5434, 0.1309, 0.5781, 0.08516, 0.5574, 0.07539, 0.5758, 0.06172, 0.577, 0.07187, 0.5402, 0.1043, 0.593, 0.1164, 0.5766, 0.1309, 0.5781, 0.1176, 0.6082, 0.1078, 0.5582, 0.1164, 0.5766, 0.0957, 0.5754, 0.08516, 0.5926, 0.07539, 0.5758, 0.0957, 0.5754, 0.07539, 0.5758, 0.08516, 0.5574, 0.0957, 0.5754, 0.1043, 0.593, 0.08516, 0.5926, 0.0957, 0.5754])
me_cube_059.materials.append(None)
me_cube_059.update()
me_cube_060 = bpy.data.meshes.new('Cube.060')
me_cube_060.from_pydata([(-0.004497, -0.02941, -0.3749), (-0.06856, -0.05856, 0.1014), (-0.04604, 0.08769, -0.1148), (-0.06856, 0.03462, 0.1217), (0.07068, -0.02941, -0.3704), (0.0449, -0.05856, 0.1014), (0.08543, 0.08769, -0.108), (0.0449, 0.03462, 0.1217), (-0.01293, -0.02788, 0.1639), (0.009006, 0.05513, -0.3601), (0.05532, 0.05513, -0.3578)], [], [(0, 1, 3, 2), (2, 3, 7, 6), (6, 7, 5, 4), (4, 5, 1, 0), (0, 2, 9), (3, 1, 8), (1, 5, 8), (7, 3, 8), (5, 7, 8), (6, 2, 9, 10), (10, 9, 0, 4), (6, 4, 10)])
_uv = me_cube_060.uv_layers.new(name='UVMap')
_uv.uv.foreach_set('vector', [0.2285, 0.2641, 0.1871, 0.04453, 0.2301, 0.0293, 0.2684, 0.1359, 0.04648, 0.1676, 0.05117, 0.06289, 0.09453, 0.0668, 0.1035, 0.1723, 0.1035, 0.1723, 0.09453, 0.0668, 0.1379, 0.06016, 0.1945, 0.2711, 0.1945, 0.2711, 0.1379, 0.06016, 0.1871, 0.04453, 0.2285, 0.2641, 0.2285, 0.2641, 0.2684, 0.1359, 0.2684, 0.2527, 0.05117, 0.06289, 0.05625, 0.03086, 0.07422, 0.04766, 0.05625, 0.03086, 0.09453, 0.03398, 0.07422, 0.04766, 0.09453, 0.0668, 0.05117, 0.06289, 0.07422, 0.04766, 0.09453, 0.03398, 0.09453, 0.0668, 0.07422, 0.04766, 0.1035, 0.1723, 0.04648, 0.1676, 0.05586, 0.2773, 0.07617, 0.2789, 0.2094, 0.3086, 0.2309, 0.3035, 0.2285, 0.2641, 0.1945, 0.2711, 0.1035, 0.1723, 0.1945, 0.2711, 0.1543, 0.2789])
me_cube_060.materials.append(None)
me_cube_060.update()
me_cube_117 = bpy.data.meshes.new('Cube.117')
me_cube_117.from_pydata([(0.07362, 0.1436, -0.08961), (0.06845, 0.1436, 0.09138), (0.07362, -0.03886, -0.08961), (0.06845, -0.03886, 0.09138), (-0.07362, 0.1436, -0.08961), (-0.06845, 0.1436, 0.09138), (-0.07362, -0.03886, -0.08961), (-0.06845, -0.03886, 0.09138), (0.04324, 0.1436, -0.05738), (0.04324, 0.1436, 0.05691), (-0.04324, 0.1436, -0.05738), (-0.04324, 0.1436, 0.05691), (0.04324, 0.1682, -0.05738), (0.04324, 0.1682, 0.05691), (-0.04324, 0.1682, -0.05738), (-0.04324, 0.1682, 0.05691), (0.04991, -0.03886, -0.05015), (0.04991, -0.03886, 0.04968), (-0.04991, -0.03886, -0.05015), (-0.04991, -0.03886, 0.04968), (0.07059, -0.03886, -0.0002351), (0.0, -0.03886, -0.07083), (0.0, -0.03886, 0.07036), (-0.07059, -0.03886, -0.0002351), (-0.04991, -0.07568, -0.05015), (-0.04991, -0.07568, 0.04968), (0.07059, -0.07568, -0.0002351), (-0.07059, -0.07568, -0.0002351), (0.06073, -0.1086, -0.06097), (-0.06073, -0.07568, 0.0605), (-0.08589, -0.07568, -0.0002351), (0.06073, -0.1086, 0.0605), (-0.06073, -0.1086, -0.06097), (-0.06073, -0.1086, 0.0605), (0.08589, -0.1086, -0.0002351), (0.0, -0.1086, -0.08612), (0.0, -0.1086, 0.08565), (-0.08589, -0.1086, -0.0002351), (0.1267, 0.1436, 0.0008844), (0.1267, -0.03886, 0.0008844), (-0.1267, -0.03886, 0.0008844), (-0.1267, 0.1436, 0.0008844), (0.04324, 0.1436, -0.0002351), (-0.04324, 0.1436, -0.0002351), (0.0, -0.07568, -0.07083), (0.04991, -0.07568, 0.04968), (0.04991, -0.07568, -0.05015), (0.0, -0.07568, 0.07036), (0.08589, -0.07568, -0.0002351), (0.06073, -0.07568, -0.06097), (0.0, -0.07568, -0.08612), (-0.06073, -0.07568, -0.06097), (0.0, -0.07568, 0.08565), (0.06073, -0.07568, 0.0605)], [], [(38, 1, 3, 39), (40, 7, 5, 41), (11, 5, 1, 9), (7, 3, 1, 5), (11, 9, 13, 15), (10, 43, 11, 15, 14), (9, 42, 8, 12, 13), (8, 10, 14, 12), (17, 20, 16, 2, 39, 3), (16, 21, 18, 6, 2), (19, 22, 17, 3, 7), (18, 23, 19, 7, 40, 6), (18, 21, 44, 24), (19, 23, 27, 25), (16, 20, 26, 46), (22, 19, 25, 47), (23, 18, 24, 27), (21, 16, 46, 44), (17, 22, 47, 45), (20, 17, 45, 26), (47, 25, 29, 52), (26, 45, 53, 48), (50, 49, 28, 35), (30, 51, 32, 37), (51, 50, 35, 32), (29, 30, 37, 33), (46, 26, 48, 49), (25, 27, 30, 29), (27, 24, 51, 30), (34, 31, 36, 33, 37, 32, 35, 28), (53, 52, 36, 31), (48, 53, 31, 34), (52, 29, 33, 36), (49, 48, 34, 28), (6, 40, 41, 4), (4, 10, 8, 0), (42, 38, 0, 8), (5, 11, 43, 41), (1, 38, 42, 9), (43, 10, 4, 41), (38, 39, 2, 0), (4, 0, 2, 6), (14, 15, 13, 12), (45, 47, 52, 53), (44, 46, 49, 50), (24, 44, 50, 51)])
_uv = me_cube_117.uv_layers.new(name='UVMap')
_uv.uv.foreach_set('vector', [0.2961, 0.7672, 0.2465, 0.7672, 0.2465, 0.852, 0.2961, 0.852, 0.1328, 0.852, 0.1832, 0.852, 0.1832, 0.7672, 0.1328, 0.7672, 0.1945, 0.7508, 0.1832, 0.7672, 0.2465, 0.7672, 0.2352, 0.7508, 0.1832, 0.852, 0.2465, 0.852, 0.2465, 0.7672, 0.1832, 0.7672, 0.04297, 0.9414, 0.08203, 0.9414, 0.08203, 0.9297, 0.04297, 0.9297, 0.03125, 0.875, 0.03125, 0.9023, 0.03125, 0.9297, 0.04297, 0.9297, 0.04297, 0.875, 0.09375, 0.9297, 0.09375, 0.9023, 0.09375, 0.875, 0.08203, 0.875, 0.08203, 0.9297, 0.08203, 0.8633, 0.04297, 0.8633, 0.04297, 0.875, 0.08203, 0.875, 0.2383, 0.8711, 0.2473, 0.8938, 0.2383, 0.9172, 0.2488, 0.9359, 0.2734, 0.8938, 0.2465, 0.852, 0.2383, 0.9172, 0.2145, 0.9266, 0.191, 0.9172, 0.1805, 0.9359, 0.2488, 0.9359, 0.191, 0.8711, 0.2145, 0.8605, 0.2383, 0.8711, 0.2465, 0.852, 0.1832, 0.852, 0.191, 0.9172, 0.1816, 0.8938, 0.191, 0.8711, 0.1832, 0.852, 0.1555, 0.8938, 0.1805, 0.9359, 0.2383, 0.9922, 0.2617, 0.9922, 0.2617, 0.9766, 0.2383, 0.9766, 0.1758, 0.9922, 0.1992, 0.9922, 0.1992, 0.9766, 0.1758, 0.9766, 0.05078, 0.9922, 0.07422, 0.9922, 0.07422, 0.9766, 0.05078, 0.9766, 0.1445, 0.9922, 0.168, 0.9922, 0.168, 0.9766, 0.1445, 0.9766, 0.207, 0.9922, 0.2305, 0.9922, 0.2305, 0.9766, 0.207, 0.9766, 0.01953, 0.9922, 0.04297, 0.9922, 0.04297, 0.9766, 0.01953, 0.9766, 0.1133, 0.9922, 0.1367, 0.9922, 0.1367, 0.9766, 0.1133, 0.9766, 0.08203, 0.9922, 0.1055, 0.9922, 0.1055, 0.9766, 0.08203, 0.9766, 0.1445, 0.9766, 0.168, 0.9766, 0.1719, 0.9688, 0.1406, 0.9688, 0.08203, 0.9766, 0.1055, 0.9766, 0.1094, 0.9688, 0.07812, 0.9688, 0.01562, 0.9688, 0.04688, 0.9688, 0.04688, 0.9531, 0.01562, 0.9531, 0.2031, 0.9688, 0.2344, 0.9688, 0.2344, 0.9531, 0.2031, 0.9531, 0.2344, 0.9688, 0.2656, 0.9688, 0.2656, 0.9531, 0.2344, 0.9531, 0.1719, 0.9688, 0.2031, 0.9688, 0.2031, 0.9531, 0.1719, 0.9531, 0.05078, 0.9766, 0.07422, 0.9766, 0.07812, 0.9688, 0.04688, 0.9688, 0.1758, 0.9766, 0.1992, 0.9766, 0.2031, 0.9688, 0.1719, 0.9688, 0.207, 0.9766, 0.2305, 0.9766, 0.2344, 0.9688, 0.2031, 0.9688, 0.07812, 0.7539, 0.1055, 0.7422, 0.1172, 0.7148, 0.1055, 0.6875, 0.07812, 0.6758, 0.05078, 0.6875, 0.03906, 0.7148, 0.05078, 0.7422, 0.1094, 0.9688, 0.1406, 0.9688, 0.1406, 0.9531, 0.1094, 0.9531, 0.07812, 0.9688, 0.1094, 0.9688, 0.1094, 0.9531, 0.07812, 0.9531, 0.1406, 0.9688, 0.1719, 0.9688, 0.1719, 0.9531, 0.1406, 0.9531, 0.04688, 0.9688, 0.07812, 0.9688, 0.07812, 0.9531, 0.04688, 0.9531, 0.08398, 0.852, 0.1328, 0.852, 0.1328, 0.7672, 0.08398, 0.7672, 0.1805, 0.6828, 0.1945, 0.6977, 0.2352, 0.6977, 0.2488, 0.6828, 0.2352, 0.7242, 0.2734, 0.725, 0.2488, 0.6828, 0.2352, 0.6977, 0.1832, 0.7672, 0.1945, 0.7508, 0.1945, 0.7242, 0.1555, 0.725, 0.2465, 0.7672, 0.2734, 0.725, 0.2352, 0.7242, 0.2352, 0.7508, 0.1945, 0.7242, 0.1945, 0.6977, 0.1805, 0.6828, 0.1555, 0.725, 0.2961, 0.7672, 0.2961, 0.852, 0.3453, 0.852, 0.3453, 0.7672, 0.08398, 0.7672, 0.01562, 0.7672, 0.01562, 0.852, 0.08398, 0.852, 0.04297, 0.875, 0.04297, 0.9297, 0.08203, 0.9297, 0.08203, 0.875, 0.1133, 0.9766, 0.1367, 0.9766, 0.1406, 0.9688, 0.1094, 0.9688, 0.01953, 0.9766, 0.04297, 0.9766, 0.04688, 0.9688, 0.01562, 0.9688, 0.2383, 0.9766, 0.2617, 0.9766, 0.2656, 0.9688, 0.2344, 0.9688])
me_cube_117.materials.append(None)
me_cube_117.update()
me_cube_119 = bpy.data.meshes.new('Cube.119')
me_cube_119.from_pydata([(0.01964, -0.06407, -0.1443), (-0.06751, -0.1076, 0.02547), (0.01964, 0.03123, -0.1443), (-0.06506, 0.0977, 0.02029), (0.0861, -0.05905, -0.1148), (-0.05116, -0.05473, 0.2339), (0.0861, 0.0383, -0.1148), (-0.0511, 0.05639, 0.2319), (-0.04626, -0.06346, -0.03761), (-0.04279, 0.05197, -0.04197), (0.04929, 0.07382, 0.1301), (0.04427, -0.08142, 0.1343), (0.08389, -0.01681, -0.1985), (-0.06506, 0.0977, 0.02029)], [(3, 13)], [(8, 1, 3, 9), (10, 9, 3), (10, 7, 5, 11), (11, 1, 8), (7, 3, 1, 5), (4, 11, 8, 0), (6, 10, 11, 4), (2, 9, 10, 6), (0, 8, 9, 2), (6, 4, 12), (0, 2, 12), (4, 0, 12), (2, 6, 12), (10, 3, 7), (11, 5, 1)])
_uv = me_cube_119.uv_layers.new(name='UVMap')
_uv.uv.foreach_set('vector', [0.7559, 0.1715, 0.7883, 0.191, 0.7004, 0.2297, 0.7059, 0.1926, 0.6938, 0.3043, 0.618, 0.2672, 0.6488, 0.252, 0.6938, 0.3043, 0.7605, 0.3109, 0.7625, 0.3629, 0.6961, 0.3727, 0.6961, 0.3727, 0.6504, 0.425, 0.6187, 0.4102, 0.7605, 0.3109, 0.7004, 0.2297, 0.7883, 0.191, 0.8074, 0.2895, 0.5867, 0.3516, 0.6961, 0.3727, 0.6187, 0.4102, 0.5727, 0.3801, 0.5875, 0.3238, 0.6938, 0.3043, 0.6961, 0.3727, 0.5867, 0.3516, 0.5738, 0.2953, 0.618, 0.2672, 0.6938, 0.3043, 0.5875, 0.3238, 0.7301, 0.1187, 0.7559, 0.1715, 0.7059, 0.1926, 0.6906, 0.1379, 0.5875, 0.3238, 0.5867, 0.3516, 0.5777, 0.3379, 0.5703, 0.3465, 0.5707, 0.3289, 0.5777, 0.3379, 0.5867, 0.3516, 0.5703, 0.3465, 0.5777, 0.3379, 0.5707, 0.3289, 0.5875, 0.3238, 0.5777, 0.3379, 0.6938, 0.3043, 0.7004, 0.2297, 0.7605, 0.3109, 0.6961, 0.3727, 0.7625, 0.3629, 0.7043, 0.4488])
me_cube_119.materials.append(None)
me_cube_119.update()
me_cube_120 = bpy.data.meshes.new('Cube.120')
me_cube_120.from_pydata([(0.05466, -0.009801, -0.153), (-0.1118, -0.03155, 0.1085), (-0.1118, 0.0491, 0.1085), (-0.01019, -0.02356, 0.2122), (-0.01019, 0.04883, 0.2103), (-0.04652, 0.08159, 0.1436), (-0.04652, -0.06403, 0.1551), (0.0392, -0.005196, -0.1322), (0.02213, -0.02256, -0.1322), (0.04376, 0.02094, -0.1301), (0.06673, -0.01904, -0.13), (0.06677, 0.007572, -0.1293), (0.04368, -0.03229, -0.1314)], [], [(8, 2, 7), (9, 5, 4, 11), (11, 4, 3, 10), (12, 6, 1, 8), (5, 2, 1, 6), (4, 5, 6, 3), (10, 3, 6, 12), (2, 9, 7), (0, 8, 7), (0, 7, 9), (0, 11, 10), (0, 10, 12), (0, 9, 11), (0, 12, 8), (8, 1, 2), (2, 5, 9)])
_uv = me_cube_120.uv_layers.new(name='UVMap')
_uv.uv.foreach_set('vector', [0.4254, 0.0832, 0.4605, 0.2176, 0.4137, 0.08438, 0.4543, 0.0457, 0.5855, 0.1035, 0.5914, 0.1434, 0.4453, 0.05469, 0.4453, 0.05469, 0.5914, 0.1434, 0.5703, 0.1719, 0.4391, 0.0625, 0.432, 0.07383, 0.5332, 0.1809, 0.4949, 0.198, 0.4254, 0.0832, 0.6313, 0.1516, 0.6504, 0.1859, 0.627, 0.2176, 0.5859, 0.2066, 0.5914, 0.1434, 0.6313, 0.1516, 0.5859, 0.2066, 0.5703, 0.1719, 0.4391, 0.0625, 0.5703, 0.1719, 0.5332, 0.1809, 0.432, 0.07383, 0.5926, 0.06484, 0.4543, 0.0457, 0.4551, 0.03242, 0.4371, 0.05586, 0.4285, 0.05469, 0.4344, 0.05078, 0.4371, 0.05586, 0.4344, 0.05078, 0.4422, 0.04805, 0.4371, 0.05586, 0.4453, 0.05469, 0.4391, 0.0625, 0.4371, 0.05586, 0.4391, 0.0625, 0.4313, 0.06055, 0.4371, 0.05586, 0.4422, 0.04805, 0.4453, 0.05469, 0.4371, 0.05586, 0.4313, 0.06055, 0.4285, 0.05469, 0.4254, 0.0832, 0.4949, 0.198, 0.4605, 0.2176, 0.5926, 0.06484, 0.5855, 0.1035, 0.4543, 0.0457])
me_cube_120.materials.append(None)
me_cube_120.update()
me_cube_121 = bpy.data.meshes.new('Cube.121')
me_cube_121.from_pydata([(-0.03446, -0.02957, -0.01191), (-0.03223, -0.01167, 0.03457), (0.0004137, 0.006124, -0.01279), (-0.01625, 0.004786, 0.03283), (0.0361, -0.03362, -0.04679), (0.01433, -0.01567, 0.03664), (0.0345, 0.04678, -0.04649), (0.01855, 0.02369, 0.03486), (0.0035, 0.0466, -0.04637), (-0.01183, 0.03894, 0.0317), (-0.003527, -0.04814, -0.04062), (-0.009099, -0.02825, 0.03435)], [], [(0, 1, 3, 2), (8, 9, 7, 6), (6, 7, 5, 4), (10, 11, 1, 0), (8, 6, 4, 10), (5, 7, 3), (7, 9, 3), (2, 10, 0), (4, 5, 11, 10), (2, 3, 9, 8), (3, 11, 5), (3, 1, 11), (2, 8, 10)])
_uv = me_cube_121.uv_layers.new(name='UVMap')
_uv.uv.foreach_set('vector', [0.8734, 0.2887, 0.8895, 0.3141, 0.8793, 0.3227, 0.8531, 0.3098, 0.9645, 0.25, 0.9598, 0.2973, 0.9391, 0.2937, 0.9484, 0.2441, 0.9484, 0.2441, 0.9391, 0.2937, 0.916, 0.2973, 0.9012, 0.2477, 0.8797, 0.2625, 0.9016, 0.3039, 0.8895, 0.3141, 0.8734, 0.2887, 0.9461, 0.2258, 0.9484, 0.2441, 0.9012, 0.2477, 0.8906, 0.225, 0.916, 0.2973, 0.9391, 0.2937, 0.9289, 0.3156, 0.9391, 0.2937, 0.9492, 0.3105, 0.9289, 0.3156, 0.8531, 0.3098, 0.8504, 0.2742, 0.8734, 0.2887, 0.9012, 0.2477, 0.916, 0.2973, 0.9016, 0.3039, 0.8797, 0.2625, 0.9836, 0.2742, 0.9793, 0.3027, 0.9598, 0.2973, 0.9645, 0.25, 0.9289, 0.3156, 0.9102, 0.3117, 0.916, 0.2973, 0.9289, 0.3156, 0.9211, 0.3254, 0.9102, 0.3117, 0.8531, 0.3098, 0.8258, 0.3254, 0.8504, 0.2742])
me_cube_121.materials.append(None)
me_cube_121.update()
me_cube_122 = bpy.data.meshes.new('Cube.122')
me_cube_122.from_pydata([(-0.005405, -0.01122, -0.03373), (-0.02136, -0.01657, 0.03373), (-0.005405, 0.0105, -0.03373), (-0.02136, 0.0173, 0.03373), (0.01108, -0.01122, -0.03373), (0.01569, -0.01657, 0.03373), (0.01108, 0.0105, -0.03373), (0.01569, 0.0173, 0.03373)], [], [(0, 1, 3, 2), (2, 3, 7, 6), (6, 7, 5, 4), (4, 5, 1, 0), (2, 6, 4, 0), (7, 3, 1, 5)])
_uv = me_cube_122.uv_layers.new(name='UVMap')
_uv.uv.foreach_set('vector', [0.8215, 0.1277, 0.8344, 0.1703, 0.8133, 0.1762, 0.8074, 0.1324, 0.8473, 0.1055, 0.8871, 0.1258, 0.8723, 0.1437, 0.841, 0.1129, 0.841, 0.1129, 0.8723, 0.1437, 0.8551, 0.1582, 0.8305, 0.1227, 0.8305, 0.1227, 0.8551, 0.1582, 0.8344, 0.1703, 0.8215, 0.1277, 0.8344, 0.1055, 0.841, 0.1129, 0.8305, 0.1227, 0.8234, 0.1148, 0.8723, 0.1437, 0.8871, 0.1625, 0.8711, 0.1762, 0.8551, 0.1582])
me_cube_122.materials.append(None)
me_cube_122.update()
me_cube_124 = bpy.data.meshes.new('Cube.124')
me_cube_124.from_pydata([(-0.009322, -0.006954, -0.03195), (-0.01211, -0.01377, 0.02975), (-0.009605, 0.006425, -0.03195), (-0.01239, 0.0143, 0.02975), (0.005083, -0.0002647, -0.03195), (0.01663, 0.0002647, 0.03415)], [], [(0, 1, 3, 2), (2, 3, 5, 4), (4, 5, 1, 0), (2, 4, 0), (5, 3, 1)])
_uv = me_cube_124.uv_layers.new(name='UVMap')
_uv.uv.foreach_set('vector', [0.9484, 0.1344, 0.9484, 0.1344, 0.9484, 0.1344, 0.9484, 0.1344, 0.9484, 0.1344, 0.9484, 0.1344, 0.9484, 0.1344, 0.9484, 0.1344, 0.9484, 0.1344, 0.9484, 0.1344, 0.9484, 0.1344, 0.9484, 0.1344, 0.9484, 0.1344, 0.9484, 0.1344, 0.9484, 0.1344, 0.9484, 0.1344, 0.9484, 0.1344, 0.9484, 0.1344])
me_cube_124.materials.append(None)
me_cube_124.update()
me_cube_126 = bpy.data.meshes.new('Cube.126')
me_cube_126.from_pydata([(-0.006629, 0.005737, -0.01885), (-0.01197, 0.008495, 0.0172), (0.00447, 0.006918, -0.01885), (0.01134, 0.01074, 0.0172), (-0.005694, -0.004946, -0.01885), (-0.01012, -0.01272, 0.0205), (0.005404, -0.003766, -0.01885), (0.0132, -0.01047, 0.0205)], [], [(0, 1, 3, 2), (2, 3, 7, 6), (6, 7, 5, 4), (4, 5, 1, 0), (2, 6, 4, 0), (7, 3, 1, 5)])
_uv = me_cube_126.uv_layers.new(name='UVMap')
_uv.uv.foreach_set('vector', [0.8434, 0.02539, 0.8664, 0.02734, 0.8633, 0.04375, 0.8422, 0.03281, 0.8422, 0.03281, 0.8633, 0.04375, 0.8574, 0.05586, 0.8375, 0.03828, 0.8375, 0.03828, 0.8574, 0.05586, 0.8465, 0.06562, 0.8324, 0.04375, 0.8324, 0.04375, 0.8465, 0.06562, 0.8324, 0.06719, 0.8273, 0.04531, 0.8344, 0.0332, 0.8375, 0.03828, 0.8324, 0.04375, 0.8281, 0.03789, 0.8574, 0.05586, 0.8664, 0.0668, 0.8555, 0.07578, 0.8465, 0.06562])
me_cube_126.materials.append(None)
me_cube_126.update()
arm_metarig_001 = bpy.data.armatures.new('metarig.001')  # bones are not reproduced

# ---- objects
ob_cube_016 = bpy.data.objects.new('Cube.016', me_cube_005)
ob_cylinder = bpy.data.objects.new('Cylinder', me_cylinder_001)
ob_cube_013 = bpy.data.objects.new('Cube.013', me_cube_007)
ob_metarig = bpy.data.objects.new('metarig', arm_metarig_001)
ob_cube_001 = bpy.data.objects.new('Cube.001', me_cube_091)
ob_cube_002 = bpy.data.objects.new('Cube.002', me_cube_092)
ob_cube_003 = bpy.data.objects.new('Cube.003', me_cube_093)
ob_cube_004 = bpy.data.objects.new('Cube.004', me_cube_094)
ob_cube_005 = bpy.data.objects.new('Cube.005', me_cube_095)
ob_cube_006 = bpy.data.objects.new('Cube.006', me_cube_096)
ob_cube_007 = bpy.data.objects.new('Cube.007', me_cube_097)
ob_cube_008 = bpy.data.objects.new('Cube.008', me_cube_098)
ob_cube_009 = bpy.data.objects.new('Cube.009', me_cube_099)
ob_cube_010 = bpy.data.objects.new('Cube.010', me_cube_100)
ob_cube_011 = bpy.data.objects.new('Cube.011', me_cube_101)
ob_cube_012 = bpy.data.objects.new('Cube.012', me_cube_102)
ob_cube_027 = bpy.data.objects.new('Cube.027', me_cube_025)
ob_cube_032 = bpy.data.objects.new('Cube.032', me_cube_031)
ob_cube_034 = bpy.data.objects.new('Cube.034', me_cube_047)
ob_cube_036 = bpy.data.objects.new('Cube.036', me_cube_049)
ob_cube_037 = bpy.data.objects.new('Cube.037', me_cube_050)
ob_cube_046 = bpy.data.objects.new('Cube.046', me_cube_059)
ob_cube_047 = bpy.data.objects.new('Cube.047', me_cube_060)
ob_cube_053 = bpy.data.objects.new('Cube.053', me_cube_117)
ob_cube_055 = bpy.data.objects.new('Cube.055', me_cube_119)
ob_cube_056 = bpy.data.objects.new('Cube.056', me_cube_120)
ob_cube_057 = bpy.data.objects.new('Cube.057', me_cube_121)
ob_cube_058 = bpy.data.objects.new('Cube.058', me_cube_122)
ob_cube_060 = bpy.data.objects.new('Cube.060', me_cube_124)
ob_cube_062 = bpy.data.objects.new('Cube.062', me_cube_126)

# ---- transforms, parenting, visibility, modifiers, constraints
ob_cube_016.parent = ob_cube_013
ob_cube_016.location = (-0.006242, -0.02923, 0.0)
ob_cylinder.location = (8.811e-09, 0.0, 0.01695)
ob_cylinder.scale = (0.8753, 1.0, 0.8753)
ob_cube_013.location = (9.934e-09, 0.0, 0.0)
ob_metarig.location = (0.0, 0.0, 0.0)
ob_cube_001.parent = ob_metarig
ob_cube_001.matrix_parent_inverse = Matrix(((-0.8766, 0.113, 0.4678, -0.9106), (-0.4785, -0.1017, -0.8722, 0.9628), (-0.05101, -0.9884, 0.1432, -0.2069), (0.0, -0.0, -0.0, 1.0)))
ob_cube_001.location = (-0.2794, 0.01267, 1.45)
ob_cube_001.rotation_euler = (3.142, -0.0, 0.0)
ob_cube_001.scale = (-1.0, -1.0, -1.0)
ob_cube_002.parent = ob_metarig
ob_cube_002.matrix_parent_inverse = Matrix(((-0.9283, -0.09255, 0.3602, -0.79), (-0.3571, -0.04931, -0.9328, 0.7853), (0.1041, -0.9945, 0.01273, 0.01608), (-0.0, 0.0, -0.0, 1.0)))
ob_cube_002.location = (-0.4025, -0.009166, 1.156)
ob_cube_002.rotation_euler = (3.142, 0.0, 0.0)
ob_cube_002.scale = (-1.0, -1.0, -1.0)
ob_cube_003.parent = ob_metarig
ob_cube_003.matrix_parent_inverse = Matrix(((-0.9283, -0.09255, 0.3602, -0.79), (-0.3571, -0.04931, -0.9328, 0.7853), (0.1041, -0.9945, 0.01273, 0.01608), (-0.0, 0.0, -0.0, 1.0)))
ob_cube_003.location = (-0.4574, -0.02042, 0.9901)
ob_cube_003.rotation_euler = (3.142, 0.0, 0.0)
ob_cube_003.scale = (-1.0, -1.0, -1.0)
ob_cube_004.parent = ob_metarig
ob_cube_004.matrix_parent_inverse = Matrix(((0.1693, -0.9855, -0.008934, 0.1031), (-0.1031, -0.008705, -0.9946, 0.8321), (0.9801, 0.1694, -0.1031, 0.5654), (-0.0, 0.0, 0.0, 1.0)))
ob_cube_004.location = (-0.482, 0.0128, 0.9195)
ob_cube_004.rotation_euler = (3.142, 0.0, 0.0)
ob_cube_004.scale = (-1.0, -1.0, -1.0)
ob_cube_005.parent = ob_metarig
ob_cube_005.matrix_parent_inverse = Matrix(((0.1541, -0.9878, 0.02219, 0.06815), (0.02933, -0.01788, -0.9994, 0.8415), (0.9876, 0.1547, 0.02622, 0.4545), (-0.0, 0.0, -0.0, 1.0)))
ob_cube_005.location = (-0.4855, 0.01249, 0.8576)
ob_cube_005.rotation_euler = (3.142, 0.0, 0.0)
ob_cube_005.scale = (-1.0, -1.0, -1.0)
ob_cube_006.parent = ob_metarig
ob_cube_006.matrix_parent_inverse = Matrix(((0.9685, 0.2478, 0.02625, 0.4243), (0.007559, 0.07608, -0.9971, 0.8846), (-0.249, 0.9658, 0.07181, -0.1093), (-0.0, -0.0, -0.0, 1.0)))
ob_cube_006.location = (-0.4452, -0.06863, 0.8973)
ob_cube_006.rotation_euler = (3.142, 0.0, 0.0)
ob_cube_006.scale = (-1.0, -1.0, -1.0)
ob_cube_007.parent = ob_metarig
ob_cube_007.matrix_parent_inverse = Matrix(((0.09994, -0.995, -0.001644, 0.01721), (-0.1024, -0.008647, -0.9947, 0.8295), (0.9897, 0.09958, -0.1028, 0.575), (-0.0, 0.0, 0.0, 1.0)))
ob_cube_007.location = (-0.482, -0.0328, 0.9157)
ob_cube_007.rotation_euler = (3.142, 0.0, 0.0)
ob_cube_007.scale = (-1.0, -1.0, -1.0)
ob_cube_008.parent = ob_metarig
ob_cube_008.matrix_parent_inverse = Matrix(((0.9705, 0.2387, -0.03528, 0.4806), (0.01296, -0.1976, -0.9802, 0.8853), (-0.2409, 0.9508, -0.1949, 0.1363), (-0.0, -0.0, 0.0, 1.0)))
ob_cube_008.location = (-0.4454, -0.06361, 0.939)
ob_cube_008.rotation_euler = (3.142, 0.0, 0.0)
ob_cube_008.scale = (-1.0, -1.0, -1.0)
ob_cube_009.parent = ob_metarig
ob_cube_009.matrix_parent_inverse = Matrix(((0.03139, -0.9994, 0.01107, -0.02749), (0.02849, -0.01018, -0.9995, 0.8362), (0.9991, 0.03169, 0.02816, 0.4615), (-0.0, 0.0, -0.0, 1.0)))
ob_cube_009.location = (-0.4855, -0.03311, 0.8538)
ob_cube_009.rotation_euler = (3.142, 0.0, 0.0)
ob_cube_009.scale = (-1.0, -1.0, -1.0)
ob_cube_010.parent = ob_metarig
ob_cube_010.matrix_parent_inverse = Matrix(((0.9993, 0.01112, -0.03652, 0.1767), (-0.0102, -0.8439, -0.5364, -0.07129), (-0.03678, 0.5364, -0.8432, 0.06123), (-0.0, -0.0, 0.0, 1.0)))
ob_cube_010.location = (-0.1718, -0.004838, 0.05681)
ob_cube_010.rotation_euler = (3.142, 0.0, 0.0)
ob_cube_010.scale = (-1.0, -1.0, -1.0)
ob_cube_011.parent = ob_metarig
ob_cube_011.matrix_parent_inverse = Matrix(((0.9956, -0.008106, -0.09377, 0.1843), (-0.09337, 0.04069, -0.9948, 0.5753), (0.01187, 0.9991, 0.03975, -0.02637), (-0.0, 0.0, -0.0, 1.0)))
ob_cube_011.location = (-0.1032, -0.01231, 0.9134)
ob_cube_011.rotation_euler = (3.142, 0.0, 0.0)
ob_cube_011.scale = (-1.0, -1.0, -1.0)
ob_cube_012.parent = ob_metarig
ob_cube_012.matrix_parent_inverse = Matrix(((0.996, 0.007831, -0.08936, 0.1817), (-0.08967, 0.0624, -0.994, 0.08414), (-0.002213, 0.998, 0.06285, -0.04183), (-0.0, -0.0, -0.0, 1.0)))
ob_cube_012.location = (-0.1436, 0.02547, 0.4677)
ob_cube_012.rotation_euler = (3.142, 0.0, 0.0)
ob_cube_012.scale = (-1.0, -1.0, -1.0)
ob_cube_027.parent = ob_metarig
ob_cube_027.matrix_parent_inverse = Matrix(((1.0, 2.382e-07, 9.809e-09, -1.512e-08), (3.553e-14, -0.04114, 0.9992, -1.792), (2.384e-07, -0.9992, -0.04114, 0.0634), (-0.0, 0.0, -0.0, 1.0)))
ob_cube_027.location = (0.0, 0.0, 0.0)
ob_cube_027.use_mesh_mirror_x = True
ob_cube_032.parent = ob_metarig
ob_cube_032.matrix_parent_inverse = Matrix(((0.09994, 0.995, 0.001644, -0.01721), (0.1024, -0.008647, -0.9947, 0.8295), (-0.9897, 0.09958, -0.1028, 0.575), (-0.0, -0.0, 0.0, 1.0)))
ob_cube_032.location = (0.482, -0.0328, 0.9157)
ob_cube_034.parent = ob_metarig
ob_cube_034.matrix_parent_inverse = Matrix(((0.9705, -0.2387, 0.03528, -0.4806), (-0.01296, -0.1976, -0.9802, 0.8853), (0.2409, 0.9508, -0.1949, 0.1363), (-0.0, 0.0, 0.0, 1.0)))
ob_cube_034.location = (0.4454, -0.06361, 0.939)
ob_cube_036.parent = ob_metarig
ob_cube_036.matrix_parent_inverse = Matrix(((0.03139, 0.9994, -0.01107, 0.02749), (-0.02849, -0.01018, -0.9995, 0.8362), (-0.9991, 0.03169, 0.02816, 0.4615), (-0.0, -0.0, -0.0, 1.0)))
ob_cube_036.location = (0.4855, -0.03311, 0.8538)
ob_cube_037.parent = ob_metarig
ob_cube_037.matrix_parent_inverse = Matrix(((0.9993, -0.01112, 0.03651, -0.1767), (0.01021, -0.8439, -0.5364, -0.07129), (0.03678, 0.5364, -0.8432, 0.06123), (-0.0, 0.0, 0.0, 1.0)))
ob_cube_037.location = (0.1718, -0.004838, 0.05681)
_m = ob_cube_037.modifiers.new('Armature', 'ARMATURE')
_m.object = ob_metarig
ob_cube_046.parent = ob_metarig
ob_cube_046.matrix_parent_inverse = Matrix(((0.9955, 0.008106, 0.09377, -0.1843), (0.09337, 0.04069, -0.9948, 0.5753), (-0.01188, 0.9991, 0.03975, -0.02637), (-0.0, -0.0, -0.0, 1.0)))
ob_cube_046.location = (0.1032, -0.01231, 0.9134)
ob_cube_047.parent = ob_metarig
ob_cube_047.matrix_parent_inverse = Matrix(((0.9959, -0.007831, 0.08936, -0.1817), (0.08968, 0.0624, -0.994, 0.08414), (0.002208, 0.998, 0.06285, -0.04183), (-0.0, 0.0, -0.0, 1.0)))
ob_cube_047.location = (0.1436, 0.02547, 0.4677)
ob_cube_053.parent = ob_metarig
ob_cube_053.matrix_parent_inverse = Matrix(((1.0, 2.384e-07, -0.0, 2.474e-09), (3.584e-14, -1.453e-07, 1.0, -1.936), (2.384e-07, -1.0, 0.0, -0.01038), (-0.0, 0.0, -0.0, 1.0)))
ob_cube_053.location = (9.15e-10, -0.06606, 1.855)
ob_cube_055.parent = ob_metarig
ob_cube_055.matrix_parent_inverse = Matrix(((-0.8766, -0.113, -0.4678, 0.9106), (0.4785, -0.1017, -0.8722, 0.9628), (0.05101, -0.9884, 0.1432, -0.2069), (-0.0, 0.0, -0.0, 1.0)))
ob_cube_055.location = (0.2794, 0.01267, 1.45)
ob_cube_056.parent = ob_metarig
ob_cube_056.matrix_parent_inverse = Matrix(((-0.9283, 0.09255, -0.3602, 0.79), (0.3571, -0.04931, -0.9328, 0.7853), (-0.1041, -0.9945, 0.01273, 0.01608), (0.0, 0.0, -0.0, 1.0)))
ob_cube_056.location = (0.4025, -0.009166, 1.156)
ob_cube_057.parent = ob_metarig
ob_cube_057.matrix_parent_inverse = Matrix(((-0.9212, 0.03959, -0.387, 0.8131), (0.3884, 0.03555, -0.9208, 0.6974), (-0.0227, -0.9986, -0.04813, 0.04089), (0.0, -0.0, 0.0, 1.0)))
ob_cube_057.location = (0.4574, -0.02042, 0.9901)
_m = ob_cube_057.modifiers.new('Armature', 'ARMATURE')
ob_cube_058.parent = ob_metarig
ob_cube_058.matrix_parent_inverse = Matrix(((0.1693, 0.9855, 0.008934, -0.1031), (0.1031, -0.008705, -0.9946, 0.8321), (-0.9801, 0.1694, -0.1031, 0.5654), (-0.0, -0.0, 0.0, 1.0)))
ob_cube_058.location = (0.482, 0.0128, 0.9195)
ob_cube_060.parent = ob_metarig
ob_cube_060.matrix_parent_inverse = Matrix(((0.1541, 0.9878, -0.02219, -0.06815), (-0.02933, -0.01788, -0.9994, 0.8415), (-0.9876, 0.1547, 0.02622, 0.4545), (-0.0, -0.0, -0.0, 1.0)))
ob_cube_060.location = (0.4855, 0.01249, 0.8576)
ob_cube_062.parent = ob_metarig
ob_cube_062.matrix_parent_inverse = Matrix(((0.9685, -0.2478, -0.02625, -0.4243), (-0.007559, 0.07608, -0.9971, 0.8846), (0.249, 0.9658, 0.07181, -0.1093), (-0.0, 0.0, -0.0, 1.0)))
ob_cube_062.location = (0.4452, -0.06863, 0.8973)

# ---- collection membership
scene.collection.objects.link(ob_cube_016)
scene.collection.objects.link(ob_cylinder)
scene.collection.objects.link(ob_cube_013)
col_archive.objects.link(ob_metarig)
col_archive.objects.link(ob_cube_001)
col_archive.objects.link(ob_cube_002)
col_archive.objects.link(ob_cube_003)
col_archive.objects.link(ob_cube_004)
col_archive.objects.link(ob_cube_005)
col_archive.objects.link(ob_cube_006)
col_archive.objects.link(ob_cube_007)
col_archive.objects.link(ob_cube_008)
col_archive.objects.link(ob_cube_009)
col_archive.objects.link(ob_cube_010)
col_archive.objects.link(ob_cube_011)
col_archive.objects.link(ob_cube_012)
col_archive.objects.link(ob_cube_027)
col_archive.objects.link(ob_cube_032)
col_archive.objects.link(ob_cube_034)
col_archive.objects.link(ob_cube_036)
col_archive.objects.link(ob_cube_037)
col_archive.objects.link(ob_cube_046)
col_archive.objects.link(ob_cube_047)
col_archive.objects.link(ob_cube_053)
col_archive.objects.link(ob_cube_055)
col_archive.objects.link(ob_cube_056)
col_archive.objects.link(ob_cube_057)
col_archive.objects.link(ob_cube_058)
col_archive.objects.link(ob_cube_060)
col_archive.objects.link(ob_cube_062)
def _layer_coll(name, lc=None):
    lc = lc or bpy.context.view_layer.layer_collection
    for c in lc.children:
        if c.name == name: return c
        r = _layer_coll(name, c)
        if r: return r
_layer_coll('archive').exclude = True

# ---- scene / render settings (as saved in the file)
scene.frame_start = 1; scene.frame_end = 250; scene.frame_set(46)
scene.render.engine = 'BLENDER_EEVEE_NEXT'
scene.cycles.sampling_pattern = 'TABULATED_SOBOL'
scene.cycles.use_light_tree = False
scene.view_settings.view_transform = 'Filmic'
bpy.context.view_layer.update()

# ---- added for rendering (the .blend has no active camera and no usable light): camera, sun
cam_auto = bpy.data.cameras.new('AutoCamera')
cam_auto.lens = 50.0
cam_auto.sensor_width = 36.0
cam_auto.clip_end = 1000.0
ob_auto_camera = bpy.data.objects.new('AutoCamera', cam_auto)
scene.collection.objects.link(ob_auto_camera)
ob_auto_camera.location = (2.20835, -2.66655, 2.49251)
ob_auto_camera.rotation_euler = (1.09748, -7.21219e-08, 0.694738)
scene.camera = ob_auto_camera
light_auto_sun = bpy.data.lights.new('AutoSun', 'SUN')
light_auto_sun.energy = 3.0
light_auto_sun.angle = 0.0523599
ob_auto_sun = bpy.data.objects.new('AutoSun', light_auto_sun)
scene.collection.objects.link(ob_auto_sun)
ob_auto_sun.rotation_euler = (0.872665, 0.174533, 0.523599)
bpy.context.view_layer.update()
